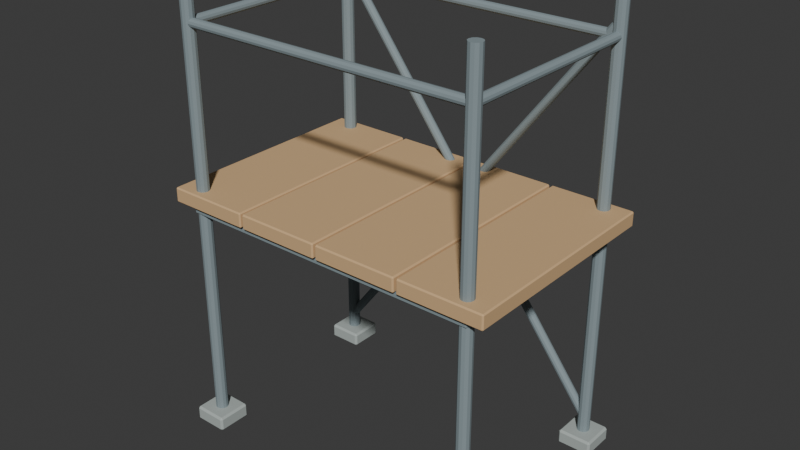 # Source: source.blend  (saved by Blender 4.3.34; exported with 4.5.12 LTS)
import bpy
from mathutils import Matrix  # noqa: F401  (used for matrix-valued properties, if any)

bpy.ops.wm.read_factory_settings(use_empty=True)
scene = bpy.context.scene
scene.name = 'Scene'

# ---- collections
col_collection = bpy.data.collections.new('Collection'); scene.collection.children.link(col_collection)

# ---- materials (node trees are filled in below, after node groups)
mat_stone = bpy.data.materials.new('stone')
mat_stone.diffuse_color = (0.42, 0.47, 0.45, 1.0)
mat_steel = bpy.data.materials.new('steel')
mat_steel.diffuse_color = (0.24, 0.3, 0.32, 1.0)
mat_sand = bpy.data.materials.new('sand')
mat_sand.diffuse_color = (0.66, 0.43, 0.22, 1.0)

# ---- material node trees
mat_stone.use_nodes = True; mat_stone.node_tree.nodes.clear()
_N = mat_stone.node_tree.nodes; _L = mat_stone.node_tree.links
n0 = _N.new('ShaderNodeBsdfPrincipled'); n0.name = 'Principled BSDF'; n0.location = (10, 300)
n0.inputs[0].default_value = (0.42, 0.47, 0.45, 1.0)
n0.inputs[2].default_value = 0.83
n1 = _N.new('ShaderNodeOutputMaterial'); n1.name = 'Material Output'; n1.location = (300, 300)
_L.new(n0.outputs[0], n1.inputs[0])
n1.is_active_output = True
mat_steel.use_nodes = True; mat_steel.node_tree.nodes.clear()
_N = mat_steel.node_tree.nodes; _L = mat_steel.node_tree.links
n0 = _N.new('ShaderNodeBsdfPrincipled'); n0.name = 'Principled BSDF'; n0.location = (10, 300)
n0.inputs[0].default_value = (0.24, 0.3, 0.32, 1.0)
n0.inputs[2].default_value = 0.83
n1 = _N.new('ShaderNodeOutputMaterial'); n1.name = 'Material Output'; n1.location = (300, 300)
_L.new(n0.outputs[0], n1.inputs[0])
n1.is_active_output = True
mat_sand.use_nodes = True; mat_sand.node_tree.nodes.clear()
_N = mat_sand.node_tree.nodes; _L = mat_sand.node_tree.links
n0 = _N.new('ShaderNodeBsdfPrincipled'); n0.name = 'Principled BSDF'; n0.location = (10, 300)
n0.inputs[0].default_value = (0.66, 0.43, 0.22, 1.0)
n0.inputs[2].default_value = 0.83
n1 = _N.new('ShaderNodeOutputMaterial'); n1.name = 'Material Output'; n1.location = (300, 300)
_L.new(n0.outputs[0], n1.inputs[0])
n1.is_active_output = True

# ---- world
world_world = bpy.data.worlds.new('World'); scene.world = world_world
world_world.use_nodes = True; world_world.node_tree.nodes.clear()
_N = world_world.node_tree.nodes; _L = world_world.node_tree.links
n0 = _N.new('ShaderNodeOutputWorld'); n0.name = 'World Output'; n0.location = (300, 300)
n1 = _N.new('ShaderNodeBackground'); n1.name = 'Background'; n1.location = (10, 300)
n1.inputs[0].default_value = (0.05088, 0.05088, 0.05088, 1.0)
_L.new(n1.outputs[0], n0.inputs[0])
n0.is_active_output = True
world_world.color = (0.05088, 0.05088, 0.05088)
world_world.sun_shadow_jitter_overblur = 0.0

# ---- meshes
me_cube_001 = bpy.data.meshes.new('Cube.001')
me_cube_001.from_pydata([(-0.662, -0.462, 0.0), (-0.662, -0.47, 0.008), (-0.67, -0.462, 0.008), (-0.662, -0.47, 0.052), (-0.662, -0.462, 0.06), (-0.67, -0.462, 0.052), (-0.662, -0.338, 0.0), (-0.67, -0.338, 0.008), (-0.662, -0.33, 0.008), (-0.662, -0.338, 0.06), (-0.662, -0.33, 0.052), (-0.67, -0.338, 0.052), (-0.538, -0.462, 0.0), (-0.53, -0.462, 0.008), (-0.538, -0.47, 0.008), (-0.538, -0.462, 0.06), (-0.538, -0.47, 0.052), (-0.53, -0.462, 0.052), (-0.538, -0.338, 0.0), (-0.538, -0.33, 0.008), (-0.53, -0.338, 0.008), (-0.538, -0.338, 0.06), (-0.53, -0.338, 0.052), (-0.538, -0.33, 0.052)], [], [(14, 16, 3, 1), (20, 22, 17, 13), (21, 9, 4, 15), (2, 5, 11, 7), (8, 10, 23, 19), (0, 1, 2), (3, 4, 5), (6, 7, 8), (9, 10, 11), (12, 13, 14), (15, 16, 17), (18, 19, 20), (21, 22, 23), (6, 0, 2, 7), (1, 3, 5, 2), (4, 9, 11, 5), (10, 8, 7, 11), (18, 6, 8, 19), (9, 21, 23, 10), (22, 20, 19, 23), (12, 18, 20, 13), (21, 15, 17, 22), (16, 14, 13, 17), (0, 12, 14, 1), (15, 4, 3, 16), (6, 18, 12, 0)])
_uv = me_cube_001.uv_layers.new(name='UVMap')
_uv.uv.foreach_set('vector', [0.4083, 0.7643, 0.5917, 0.7643, 0.5917, 0.9857, 0.4083, 0.9857, 0.4083, 0.5143, 0.5917, 0.5143, 0.5917, 0.7357, 0.4083, 0.7357, 0.6393, 0.5143, 0.8607, 0.5143, 0.8607, 0.7357, 0.6393, 0.7357, 0.4083, 0.01429, 0.5917, 0.01429, 0.5917, 0.2357, 0.4083, 0.2357, 0.4083, 0.2643, 0.5917, 0.2643, 0.5917, 0.4857, 0.4083, 0.4857, 0.1393, 0.7357, 0.1393, 0.75, 0.125, 0.7357, 0.5917, 0.9857, 0.625, 0.9857, 0.5917, 1.0, 0.1393, 0.5143, 0.125, 0.5143, 0.1393, 0.5, 0.625, 0.2643, 0.5917, 0.2643, 0.5917, 0.25, 0.3607, 0.7357, 0.375, 0.7357, 0.3607, 0.75, 0.625, 0.7643, 0.5917, 0.7643, 0.5917, 0.75, 0.3607, 0.5143, 0.3607, 0.5, 0.375, 0.5143, 0.625, 0.5143, 0.5917, 0.5143, 0.5917, 0.5, 0.1393, 0.5143, 0.1393, 0.7357, 0.125, 0.7357, 0.125, 0.5143, 0.4083, 0.0, 0.5917, 0.0, 0.5917, 0.01429, 0.4083, 0.01429, 0.625, 0.01429, 0.625, 0.2357, 0.5917, 0.2357, 0.5917, 0.01429, 0.5917, 0.2643, 0.4083, 0.2643, 0.4083, 0.2357, 0.5917, 0.2357, 0.3607, 0.5143, 0.1393, 0.5143, 0.1393, 0.5, 0.3607, 0.5, 0.625, 0.2643, 0.625, 0.4857, 0.5917, 0.4857, 0.5917, 0.2643, 0.5917, 0.5143, 0.4083, 0.5143, 0.4083, 0.4857, 0.5917, 0.4857, 0.3607, 0.7357, 0.3607, 0.5143, 0.4083, 0.5143, 0.4083, 0.7357, 0.6393, 0.5143, 0.6393, 0.7357, 0.5917, 0.7357, 0.5917, 0.5143, 0.5917, 0.7643, 0.4083, 0.7643, 0.4083, 0.7357, 0.5917, 0.7357, 0.1393, 0.7357, 0.3607, 0.7357, 0.3607, 0.75, 0.1393, 0.75, 0.625, 0.7643, 0.625, 0.9857, 0.5917, 0.9857, 0.5917, 0.7643, 0.1393, 0.5143, 0.3607, 0.5143, 0.3607, 0.7357, 0.1393, 0.7357])
me_cube_001.materials.append(mat_stone)
me_cube_001.update()
me_cylinder = bpy.data.meshes.new('Cylinder')
me_cylinder.from_pydata([(-0.6, -0.375, 0.03), (-0.6, -0.375, 1.83), (-0.5875, -0.3783, 0.03), (-0.5875, -0.3783, 1.83), (-0.5783, -0.3875, 0.03), (-0.5783, -0.3875, 1.83), (-0.575, -0.4, 0.03), (-0.575, -0.4, 1.83), (-0.5783, -0.4125, 0.03), (-0.5783, -0.4125, 1.83), (-0.5875, -0.4217, 0.03), (-0.5875, -0.4217, 1.83), (-0.6, -0.425, 0.03), (-0.6, -0.425, 1.83), (-0.6125, -0.4217, 0.03), (-0.6125, -0.4217, 1.83), (-0.6217, -0.4125, 0.03), (-0.6217, -0.4125, 1.83), (-0.625, -0.4, 0.03), (-0.625, -0.4, 1.83), (-0.6217, -0.3875, 0.03), (-0.6217, -0.3875, 1.83), (-0.6125, -0.3783, 0.03), (-0.6125, -0.3783, 1.83)], [], [(0, 1, 3, 2), (2, 3, 5, 4), (4, 5, 7, 6), (6, 7, 9, 8), (8, 9, 11, 10), (10, 11, 13, 12), (12, 13, 15, 14), (14, 15, 17, 16), (16, 17, 19, 18), (18, 19, 21, 20), (3, 1, 23, 21, 19, 17, 15, 13, 11, 9, 7, 5), (20, 21, 23, 22), (22, 23, 1, 0), (0, 2, 4, 6, 8, 10, 12, 14, 16, 18, 20, 22)])
_uv = me_cylinder.uv_layers.new(name='UVMap')
_uv.uv.foreach_set('vector', [1.0, 0.5, 1.0, 1.0, 0.9167, 1.0, 0.9167, 0.5, 0.9167, 0.5, 0.9167, 1.0, 0.8333, 1.0, 0.8333, 0.5, 0.8333, 0.5, 0.8333, 1.0, 0.75, 1.0, 0.75, 0.5, 0.75, 0.5, 0.75, 1.0, 0.6667, 1.0, 0.6667, 0.5, 0.6667, 0.5, 0.6667, 1.0, 0.5833, 1.0, 0.5833, 0.5, 0.5833, 0.5, 0.5833, 1.0, 0.5, 1.0, 0.5, 0.5, 0.5, 0.5, 0.5, 1.0, 0.4167, 1.0, 0.4167, 0.5, 0.4167, 0.5, 0.4167, 1.0, 0.3333, 1.0, 0.3333, 0.5, 0.3333, 0.5, 0.3333, 1.0, 0.25, 1.0, 0.25, 0.5, 0.25, 0.5, 0.25, 1.0, 0.1667, 1.0, 0.1667, 0.5, 0.37, 0.4578, 0.25, 0.49, 0.13, 0.4578, 0.04215, 0.37, 0.01, 0.25, 0.04215, 0.13, 0.13, 0.04215, 0.25, 0.01, 0.37, 0.04215, 0.4578, 0.13, 0.49, 0.25, 0.4578, 0.37, 0.1667, 0.5, 0.1667, 1.0, 0.08333, 1.0, 0.08333, 0.5, 0.08333, 0.5, 0.08333, 1.0, 7.451e-08, 1.0, 7.451e-08, 0.5, 0.75, 0.49, 0.87, 0.4578, 0.9578, 0.37, 0.99, 0.25, 0.9578, 0.13, 0.87, 0.04215, 0.75, 0.01, 0.63, 0.04215, 0.5422, 0.13, 0.51, 0.25, 0.5422, 0.37, 0.63, 0.4578])
me_cylinder.materials.append(mat_steel)
me_cylinder.update()
me_cube_002 = bpy.data.meshes.new('Cube.002')
me_cube_002.from_pydata([(-0.662, 0.338, 0.0), (-0.662, 0.33, 0.008), (-0.67, 0.338, 0.008), (-0.662, 0.33, 0.052), (-0.662, 0.338, 0.06), (-0.67, 0.338, 0.052), (-0.662, 0.462, 0.0), (-0.67, 0.462, 0.008), (-0.662, 0.47, 0.008), (-0.662, 0.462, 0.06), (-0.662, 0.47, 0.052), (-0.67, 0.462, 0.052), (-0.538, 0.338, 0.0), (-0.53, 0.338, 0.008), (-0.538, 0.33, 0.008), (-0.538, 0.338, 0.06), (-0.538, 0.33, 0.052), (-0.53, 0.338, 0.052), (-0.538, 0.462, 0.0), (-0.538, 0.47, 0.008), (-0.53, 0.462, 0.008), (-0.538, 0.462, 0.06), (-0.53, 0.462, 0.052), (-0.538, 0.47, 0.052)], [], [(14, 16, 3, 1), (20, 22, 17, 13), (21, 9, 4, 15), (2, 5, 11, 7), (8, 10, 23, 19), (0, 1, 2), (3, 4, 5), (6, 7, 8), (9, 10, 11), (12, 13, 14), (15, 16, 17), (18, 19, 20), (21, 22, 23), (6, 0, 2, 7), (1, 3, 5, 2), (4, 9, 11, 5), (10, 8, 7, 11), (18, 6, 8, 19), (9, 21, 23, 10), (22, 20, 19, 23), (12, 18, 20, 13), (21, 15, 17, 22), (16, 14, 13, 17), (0, 12, 14, 1), (15, 4, 3, 16), (6, 18, 12, 0)])
_uv = me_cube_002.uv_layers.new(name='UVMap')
_uv.uv.foreach_set('vector', [0.4083, 0.7643, 0.5917, 0.7643, 0.5917, 0.9857, 0.4083, 0.9857, 0.4083, 0.5143, 0.5917, 0.5143, 0.5917, 0.7357, 0.4083, 0.7357, 0.6393, 0.5143, 0.8607, 0.5143, 0.8607, 0.7357, 0.6393, 0.7357, 0.4083, 0.01429, 0.5917, 0.01429, 0.5917, 0.2357, 0.4083, 0.2357, 0.4083, 0.2643, 0.5917, 0.2643, 0.5917, 0.4857, 0.4083, 0.4857, 0.1393, 0.7357, 0.1393, 0.75, 0.125, 0.7357, 0.5917, 0.9857, 0.625, 0.9857, 0.5917, 1.0, 0.1393, 0.5143, 0.125, 0.5143, 0.1393, 0.5, 0.625, 0.2643, 0.5917, 0.2643, 0.5917, 0.25, 0.3607, 0.7357, 0.375, 0.7357, 0.3607, 0.75, 0.625, 0.7643, 0.5917, 0.7643, 0.5917, 0.75, 0.3607, 0.5143, 0.3607, 0.5, 0.375, 0.5143, 0.625, 0.5143, 0.5917, 0.5143, 0.5917, 0.5, 0.1393, 0.5143, 0.1393, 0.7357, 0.125, 0.7357, 0.125, 0.5143, 0.4083, 0.0, 0.5917, 0.0, 0.5917, 0.01429, 0.4083, 0.01429, 0.625, 0.01429, 0.625, 0.2357, 0.5917, 0.2357, 0.5917, 0.01429, 0.5917, 0.2643, 0.4083, 0.2643, 0.4083, 0.2357, 0.5917, 0.2357, 0.3607, 0.5143, 0.1393, 0.5143, 0.1393, 0.5, 0.3607, 0.5, 0.625, 0.2643, 0.625, 0.4857, 0.5917, 0.4857, 0.5917, 0.2643, 0.5917, 0.5143, 0.4083, 0.5143, 0.4083, 0.4857, 0.5917, 0.4857, 0.3607, 0.7357, 0.3607, 0.5143, 0.4083, 0.5143, 0.4083, 0.7357, 0.6393, 0.5143, 0.6393, 0.7357, 0.5917, 0.7357, 0.5917, 0.5143, 0.5917, 0.7643, 0.4083, 0.7643, 0.4083, 0.7357, 0.5917, 0.7357, 0.1393, 0.7357, 0.3607, 0.7357, 0.3607, 0.75, 0.1393, 0.75, 0.625, 0.7643, 0.625, 0.9857, 0.5917, 0.9857, 0.5917, 0.7643, 0.1393, 0.5143, 0.3607, 0.5143, 0.3607, 0.7357, 0.1393, 0.7357])
me_cube_002.materials.append(mat_stone)
me_cube_002.update()
me_cylinder_001 = bpy.data.meshes.new('Cylinder.001')
me_cylinder_001.from_pydata([(-0.6, 0.425, 0.03), (-0.6, 0.425, 1.83), (-0.5875, 0.4217, 0.03), (-0.5875, 0.4217, 1.83), (-0.5783, 0.4125, 0.03), (-0.5783, 0.4125, 1.83), (-0.575, 0.4, 0.03), (-0.575, 0.4, 1.83), (-0.5783, 0.3875, 0.03), (-0.5783, 0.3875, 1.83), (-0.5875, 0.3783, 0.03), (-0.5875, 0.3783, 1.83), (-0.6, 0.375, 0.03), (-0.6, 0.375, 1.83), (-0.6125, 0.3783, 0.03), (-0.6125, 0.3783, 1.83), (-0.6217, 0.3875, 0.03), (-0.6217, 0.3875, 1.83), (-0.625, 0.4, 0.03), (-0.625, 0.4, 1.83), (-0.6217, 0.4125, 0.03), (-0.6217, 0.4125, 1.83), (-0.6125, 0.4217, 0.03), (-0.6125, 0.4217, 1.83)], [], [(0, 1, 3, 2), (2, 3, 5, 4), (4, 5, 7, 6), (6, 7, 9, 8), (8, 9, 11, 10), (10, 11, 13, 12), (12, 13, 15, 14), (14, 15, 17, 16), (16, 17, 19, 18), (18, 19, 21, 20), (3, 1, 23, 21, 19, 17, 15, 13, 11, 9, 7, 5), (20, 21, 23, 22), (22, 23, 1, 0), (0, 2, 4, 6, 8, 10, 12, 14, 16, 18, 20, 22)])
_uv = me_cylinder_001.uv_layers.new(name='UVMap')
_uv.uv.foreach_set('vector', [1.0, 0.5, 1.0, 1.0, 0.9167, 1.0, 0.9167, 0.5, 0.9167, 0.5, 0.9167, 1.0, 0.8333, 1.0, 0.8333, 0.5, 0.8333, 0.5, 0.8333, 1.0, 0.75, 1.0, 0.75, 0.5, 0.75, 0.5, 0.75, 1.0, 0.6667, 1.0, 0.6667, 0.5, 0.6667, 0.5, 0.6667, 1.0, 0.5833, 1.0, 0.5833, 0.5, 0.5833, 0.5, 0.5833, 1.0, 0.5, 1.0, 0.5, 0.5, 0.5, 0.5, 0.5, 1.0, 0.4167, 1.0, 0.4167, 0.5, 0.4167, 0.5, 0.4167, 1.0, 0.3333, 1.0, 0.3333, 0.5, 0.3333, 0.5, 0.3333, 1.0, 0.25, 1.0, 0.25, 0.5, 0.25, 0.5, 0.25, 1.0, 0.1667, 1.0, 0.1667, 0.5, 0.37, 0.4578, 0.25, 0.49, 0.13, 0.4578, 0.04215, 0.37, 0.01, 0.25, 0.04215, 0.13, 0.13, 0.04215, 0.25, 0.01, 0.37, 0.04215, 0.4578, 0.13, 0.49, 0.25, 0.4578, 0.37, 0.1667, 0.5, 0.1667, 1.0, 0.08333, 1.0, 0.08333, 0.5, 0.08333, 0.5, 0.08333, 1.0, 7.451e-08, 1.0, 7.451e-08, 0.5, 0.75, 0.49, 0.87, 0.4578, 0.9578, 0.37, 0.99, 0.25, 0.9578, 0.13, 0.87, 0.04215, 0.75, 0.01, 0.63, 0.04215, 0.5422, 0.13, 0.51, 0.25, 0.5422, 0.37, 0.63, 0.4578])
me_cylinder_001.materials.append(mat_steel)
me_cylinder_001.update()
me_cube_003 = bpy.data.meshes.new('Cube.003')
me_cube_003.from_pydata([(0.538, -0.462, 0.0), (0.538, -0.47, 0.008), (0.53, -0.462, 0.008), (0.538, -0.47, 0.052), (0.538, -0.462, 0.06), (0.53, -0.462, 0.052), (0.538, -0.338, 0.0), (0.53, -0.338, 0.008), (0.538, -0.33, 0.008), (0.538, -0.338, 0.06), (0.538, -0.33, 0.052), (0.53, -0.338, 0.052), (0.662, -0.462, 0.0), (0.67, -0.462, 0.008), (0.662, -0.47, 0.008), (0.662, -0.462, 0.06), (0.662, -0.47, 0.052), (0.67, -0.462, 0.052), (0.662, -0.338, 0.0), (0.662, -0.33, 0.008), (0.67, -0.338, 0.008), (0.662, -0.338, 0.06), (0.67, -0.338, 0.052), (0.662, -0.33, 0.052)], [], [(14, 16, 3, 1), (20, 22, 17, 13), (21, 9, 4, 15), (2, 5, 11, 7), (8, 10, 23, 19), (0, 1, 2), (3, 4, 5), (6, 7, 8), (9, 10, 11), (12, 13, 14), (15, 16, 17), (18, 19, 20), (21, 22, 23), (6, 0, 2, 7), (1, 3, 5, 2), (4, 9, 11, 5), (10, 8, 7, 11), (18, 6, 8, 19), (9, 21, 23, 10), (22, 20, 19, 23), (12, 18, 20, 13), (21, 15, 17, 22), (16, 14, 13, 17), (0, 12, 14, 1), (15, 4, 3, 16), (6, 18, 12, 0)])
_uv = me_cube_003.uv_layers.new(name='UVMap')
_uv.uv.foreach_set('vector', [0.4083, 0.7643, 0.5917, 0.7643, 0.5917, 0.9857, 0.4083, 0.9857, 0.4083, 0.5143, 0.5917, 0.5143, 0.5917, 0.7357, 0.4083, 0.7357, 0.6393, 0.5143, 0.8607, 0.5143, 0.8607, 0.7357, 0.6393, 0.7357, 0.4083, 0.01429, 0.5917, 0.01429, 0.5917, 0.2357, 0.4083, 0.2357, 0.4083, 0.2643, 0.5917, 0.2643, 0.5917, 0.4857, 0.4083, 0.4857, 0.1393, 0.7357, 0.1393, 0.75, 0.125, 0.7357, 0.5917, 0.9857, 0.625, 0.9857, 0.5917, 1.0, 0.1393, 0.5143, 0.125, 0.5143, 0.1393, 0.5, 0.625, 0.2643, 0.5917, 0.2643, 0.5917, 0.25, 0.3607, 0.7357, 0.375, 0.7357, 0.3607, 0.75, 0.625, 0.7643, 0.5917, 0.7643, 0.5917, 0.75, 0.3607, 0.5143, 0.3607, 0.5, 0.375, 0.5143, 0.625, 0.5143, 0.5917, 0.5143, 0.5917, 0.5, 0.1393, 0.5143, 0.1393, 0.7357, 0.125, 0.7357, 0.125, 0.5143, 0.4083, 0.0, 0.5917, 0.0, 0.5917, 0.01429, 0.4083, 0.01429, 0.625, 0.01429, 0.625, 0.2357, 0.5917, 0.2357, 0.5917, 0.01429, 0.5917, 0.2643, 0.4083, 0.2643, 0.4083, 0.2357, 0.5917, 0.2357, 0.3607, 0.5143, 0.1393, 0.5143, 0.1393, 0.5, 0.3607, 0.5, 0.625, 0.2643, 0.625, 0.4857, 0.5917, 0.4857, 0.5917, 0.2643, 0.5917, 0.5143, 0.4083, 0.5143, 0.4083, 0.4857, 0.5917, 0.4857, 0.3607, 0.7357, 0.3607, 0.5143, 0.4083, 0.5143, 0.4083, 0.7357, 0.6393, 0.5143, 0.6393, 0.7357, 0.5917, 0.7357, 0.5917, 0.5143, 0.5917, 0.7643, 0.4083, 0.7643, 0.4083, 0.7357, 0.5917, 0.7357, 0.1393, 0.7357, 0.3607, 0.7357, 0.3607, 0.75, 0.1393, 0.75, 0.625, 0.7643, 0.625, 0.9857, 0.5917, 0.9857, 0.5917, 0.7643, 0.1393, 0.5143, 0.3607, 0.5143, 0.3607, 0.7357, 0.1393, 0.7357])
me_cube_003.materials.append(mat_stone)
me_cube_003.update()
me_cylinder_002 = bpy.data.meshes.new('Cylinder.002')
me_cylinder_002.from_pydata([(0.6, -0.375, 0.03), (0.6, -0.375, 1.83), (0.6125, -0.3783, 0.03), (0.6125, -0.3783, 1.83), (0.6217, -0.3875, 0.03), (0.6217, -0.3875, 1.83), (0.625, -0.4, 0.03), (0.625, -0.4, 1.83), (0.6217, -0.4125, 0.03), (0.6217, -0.4125, 1.83), (0.6125, -0.4217, 0.03), (0.6125, -0.4217, 1.83), (0.6, -0.425, 0.03), (0.6, -0.425, 1.83), (0.5875, -0.4217, 0.03), (0.5875, -0.4217, 1.83), (0.5783, -0.4125, 0.03), (0.5783, -0.4125, 1.83), (0.575, -0.4, 0.03), (0.575, -0.4, 1.83), (0.5783, -0.3875, 0.03), (0.5783, -0.3875, 1.83), (0.5875, -0.3783, 0.03), (0.5875, -0.3783, 1.83)], [], [(0, 1, 3, 2), (2, 3, 5, 4), (4, 5, 7, 6), (6, 7, 9, 8), (8, 9, 11, 10), (10, 11, 13, 12), (12, 13, 15, 14), (14, 15, 17, 16), (16, 17, 19, 18), (18, 19, 21, 20), (3, 1, 23, 21, 19, 17, 15, 13, 11, 9, 7, 5), (20, 21, 23, 22), (22, 23, 1, 0), (0, 2, 4, 6, 8, 10, 12, 14, 16, 18, 20, 22)])
_uv = me_cylinder_002.uv_layers.new(name='UVMap')
_uv.uv.foreach_set('vector', [1.0, 0.5, 1.0, 1.0, 0.9167, 1.0, 0.9167, 0.5, 0.9167, 0.5, 0.9167, 1.0, 0.8333, 1.0, 0.8333, 0.5, 0.8333, 0.5, 0.8333, 1.0, 0.75, 1.0, 0.75, 0.5, 0.75, 0.5, 0.75, 1.0, 0.6667, 1.0, 0.6667, 0.5, 0.6667, 0.5, 0.6667, 1.0, 0.5833, 1.0, 0.5833, 0.5, 0.5833, 0.5, 0.5833, 1.0, 0.5, 1.0, 0.5, 0.5, 0.5, 0.5, 0.5, 1.0, 0.4167, 1.0, 0.4167, 0.5, 0.4167, 0.5, 0.4167, 1.0, 0.3333, 1.0, 0.3333, 0.5, 0.3333, 0.5, 0.3333, 1.0, 0.25, 1.0, 0.25, 0.5, 0.25, 0.5, 0.25, 1.0, 0.1667, 1.0, 0.1667, 0.5, 0.37, 0.4578, 0.25, 0.49, 0.13, 0.4578, 0.04215, 0.37, 0.01, 0.25, 0.04215, 0.13, 0.13, 0.04215, 0.25, 0.01, 0.37, 0.04215, 0.4578, 0.13, 0.49, 0.25, 0.4578, 0.37, 0.1667, 0.5, 0.1667, 1.0, 0.08333, 1.0, 0.08333, 0.5, 0.08333, 0.5, 0.08333, 1.0, 7.451e-08, 1.0, 7.451e-08, 0.5, 0.75, 0.49, 0.87, 0.4578, 0.9578, 0.37, 0.99, 0.25, 0.9578, 0.13, 0.87, 0.04215, 0.75, 0.01, 0.63, 0.04215, 0.5422, 0.13, 0.51, 0.25, 0.5422, 0.37, 0.63, 0.4578])
me_cylinder_002.materials.append(mat_steel)
me_cylinder_002.update()
me_cube_004 = bpy.data.meshes.new('Cube.004')
me_cube_004.from_pydata([(0.538, 0.338, 0.0), (0.538, 0.33, 0.008), (0.53, 0.338, 0.008), (0.538, 0.33, 0.052), (0.538, 0.338, 0.06), (0.53, 0.338, 0.052), (0.538, 0.462, 0.0), (0.53, 0.462, 0.008), (0.538, 0.47, 0.008), (0.538, 0.462, 0.06), (0.538, 0.47, 0.052), (0.53, 0.462, 0.052), (0.662, 0.338, 0.0), (0.67, 0.338, 0.008), (0.662, 0.33, 0.008), (0.662, 0.338, 0.06), (0.662, 0.33, 0.052), (0.67, 0.338, 0.052), (0.662, 0.462, 0.0), (0.662, 0.47, 0.008), (0.67, 0.462, 0.008), (0.662, 0.462, 0.06), (0.67, 0.462, 0.052), (0.662, 0.47, 0.052)], [], [(14, 16, 3, 1), (20, 22, 17, 13), (21, 9, 4, 15), (2, 5, 11, 7), (8, 10, 23, 19), (0, 1, 2), (3, 4, 5), (6, 7, 8), (9, 10, 11), (12, 13, 14), (15, 16, 17), (18, 19, 20), (21, 22, 23), (6, 0, 2, 7), (1, 3, 5, 2), (4, 9, 11, 5), (10, 8, 7, 11), (18, 6, 8, 19), (9, 21, 23, 10), (22, 20, 19, 23), (12, 18, 20, 13), (21, 15, 17, 22), (16, 14, 13, 17), (0, 12, 14, 1), (15, 4, 3, 16), (6, 18, 12, 0)])
_uv = me_cube_004.uv_layers.new(name='UVMap')
_uv.uv.foreach_set('vector', [0.4083, 0.7643, 0.5917, 0.7643, 0.5917, 0.9857, 0.4083, 0.9857, 0.4083, 0.5143, 0.5917, 0.5143, 0.5917, 0.7357, 0.4083, 0.7357, 0.6393, 0.5143, 0.8607, 0.5143, 0.8607, 0.7357, 0.6393, 0.7357, 0.4083, 0.01429, 0.5917, 0.01429, 0.5917, 0.2357, 0.4083, 0.2357, 0.4083, 0.2643, 0.5917, 0.2643, 0.5917, 0.4857, 0.4083, 0.4857, 0.1393, 0.7357, 0.1393, 0.75, 0.125, 0.7357, 0.5917, 0.9857, 0.625, 0.9857, 0.5917, 1.0, 0.1393, 0.5143, 0.125, 0.5143, 0.1393, 0.5, 0.625, 0.2643, 0.5917, 0.2643, 0.5917, 0.25, 0.3607, 0.7357, 0.375, 0.7357, 0.3607, 0.75, 0.625, 0.7643, 0.5917, 0.7643, 0.5917, 0.75, 0.3607, 0.5143, 0.3607, 0.5, 0.375, 0.5143, 0.625, 0.5143, 0.5917, 0.5143, 0.5917, 0.5, 0.1393, 0.5143, 0.1393, 0.7357, 0.125, 0.7357, 0.125, 0.5143, 0.4083, 0.0, 0.5917, 0.0, 0.5917, 0.01429, 0.4083, 0.01429, 0.625, 0.01429, 0.625, 0.2357, 0.5917, 0.2357, 0.5917, 0.01429, 0.5917, 0.2643, 0.4083, 0.2643, 0.4083, 0.2357, 0.5917, 0.2357, 0.3607, 0.5143, 0.1393, 0.5143, 0.1393, 0.5, 0.3607, 0.5, 0.625, 0.2643, 0.625, 0.4857, 0.5917, 0.4857, 0.5917, 0.2643, 0.5917, 0.5143, 0.4083, 0.5143, 0.4083, 0.4857, 0.5917, 0.4857, 0.3607, 0.7357, 0.3607, 0.5143, 0.4083, 0.5143, 0.4083, 0.7357, 0.6393, 0.5143, 0.6393, 0.7357, 0.5917, 0.7357, 0.5917, 0.5143, 0.5917, 0.7643, 0.4083, 0.7643, 0.4083, 0.7357, 0.5917, 0.7357, 0.1393, 0.7357, 0.3607, 0.7357, 0.3607, 0.75, 0.1393, 0.75, 0.625, 0.7643, 0.625, 0.9857, 0.5917, 0.9857, 0.5917, 0.7643, 0.1393, 0.5143, 0.3607, 0.5143, 0.3607, 0.7357, 0.1393, 0.7357])
me_cube_004.materials.append(mat_stone)
me_cube_004.update()
me_cylinder_003 = bpy.data.meshes.new('Cylinder.003')
me_cylinder_003.from_pydata([(0.6, 0.425, 0.03), (0.6, 0.425, 1.83), (0.6125, 0.4217, 0.03), (0.6125, 0.4217, 1.83), (0.6217, 0.4125, 0.03), (0.6217, 0.4125, 1.83), (0.625, 0.4, 0.03), (0.625, 0.4, 1.83), (0.6217, 0.3875, 0.03), (0.6217, 0.3875, 1.83), (0.6125, 0.3783, 0.03), (0.6125, 0.3783, 1.83), (0.6, 0.375, 0.03), (0.6, 0.375, 1.83), (0.5875, 0.3783, 0.03), (0.5875, 0.3783, 1.83), (0.5783, 0.3875, 0.03), (0.5783, 0.3875, 1.83), (0.575, 0.4, 0.03), (0.575, 0.4, 1.83), (0.5783, 0.4125, 0.03), (0.5783, 0.4125, 1.83), (0.5875, 0.4217, 0.03), (0.5875, 0.4217, 1.83)], [], [(0, 1, 3, 2), (2, 3, 5, 4), (4, 5, 7, 6), (6, 7, 9, 8), (8, 9, 11, 10), (10, 11, 13, 12), (12, 13, 15, 14), (14, 15, 17, 16), (16, 17, 19, 18), (18, 19, 21, 20), (3, 1, 23, 21, 19, 17, 15, 13, 11, 9, 7, 5), (20, 21, 23, 22), (22, 23, 1, 0), (0, 2, 4, 6, 8, 10, 12, 14, 16, 18, 20, 22)])
_uv = me_cylinder_003.uv_layers.new(name='UVMap')
_uv.uv.foreach_set('vector', [1.0, 0.5, 1.0, 1.0, 0.9167, 1.0, 0.9167, 0.5, 0.9167, 0.5, 0.9167, 1.0, 0.8333, 1.0, 0.8333, 0.5, 0.8333, 0.5, 0.8333, 1.0, 0.75, 1.0, 0.75, 0.5, 0.75, 0.5, 0.75, 1.0, 0.6667, 1.0, 0.6667, 0.5, 0.6667, 0.5, 0.6667, 1.0, 0.5833, 1.0, 0.5833, 0.5, 0.5833, 0.5, 0.5833, 1.0, 0.5, 1.0, 0.5, 0.5, 0.5, 0.5, 0.5, 1.0, 0.4167, 1.0, 0.4167, 0.5, 0.4167, 0.5, 0.4167, 1.0, 0.3333, 1.0, 0.3333, 0.5, 0.3333, 0.5, 0.3333, 1.0, 0.25, 1.0, 0.25, 0.5, 0.25, 0.5, 0.25, 1.0, 0.1667, 1.0, 0.1667, 0.5, 0.37, 0.4578, 0.25, 0.49, 0.13, 0.4578, 0.04215, 0.37, 0.01, 0.25, 0.04215, 0.13, 0.13, 0.04215, 0.25, 0.01, 0.37, 0.04215, 0.4578, 0.13, 0.49, 0.25, 0.4578, 0.37, 0.1667, 0.5, 0.1667, 1.0, 0.08333, 1.0, 0.08333, 0.5, 0.08333, 0.5, 0.08333, 1.0, 7.451e-08, 1.0, 7.451e-08, 0.5, 0.75, 0.49, 0.87, 0.4578, 0.9578, 0.37, 0.99, 0.25, 0.9578, 0.13, 0.87, 0.04215, 0.75, 0.01, 0.63, 0.04215, 0.5422, 0.13, 0.51, 0.25, 0.5422, 0.37, 0.63, 0.4578])
me_cylinder_003.materials.append(mat_steel)
me_cylinder_003.update()
me_cube_005 = bpy.data.meshes.new('Cube.005')
me_cube_005.from_pydata([(-0.615, -0.425, 0.93), (-0.615, -0.43, 0.935), (-0.62, -0.425, 0.935), (-0.615, -0.43, 0.985), (-0.615, -0.425, 0.99), (-0.62, -0.425, 0.985), (-0.615, -0.375, 0.93), (-0.62, -0.375, 0.935), (-0.615, -0.37, 0.935), (-0.615, -0.375, 0.99), (-0.615, -0.37, 0.985), (-0.62, -0.375, 0.985), (0.615, -0.425, 0.93), (0.62, -0.425, 0.935), (0.615, -0.43, 0.935), (0.615, -0.425, 0.99), (0.615, -0.43, 0.985), (0.62, -0.425, 0.985), (0.615, -0.375, 0.93), (0.615, -0.37, 0.935), (0.62, -0.375, 0.935), (0.615, -0.375, 0.99), (0.62, -0.375, 0.985), (0.615, -0.37, 0.985)], [], [(14, 16, 3, 1), (20, 22, 17, 13), (21, 9, 4, 15), (2, 5, 11, 7), (8, 10, 23, 19), (0, 1, 2), (3, 4, 5), (6, 7, 8), (9, 10, 11), (12, 13, 14), (15, 16, 17), (18, 19, 20), (21, 22, 23), (6, 0, 2, 7), (1, 3, 5, 2), (4, 9, 11, 5), (10, 8, 7, 11), (18, 6, 8, 19), (9, 21, 23, 10), (22, 20, 19, 23), (12, 18, 20, 13), (21, 15, 17, 22), (16, 14, 13, 17), (0, 12, 14, 1), (15, 4, 3, 16), (6, 18, 12, 0)])
_uv = me_cube_005.uv_layers.new(name='UVMap')
_uv.uv.foreach_set('vector', [0.3958, 0.751, 0.6042, 0.751, 0.6042, 0.999, 0.3958, 0.999, 0.3958, 0.5208, 0.6042, 0.5208, 0.6042, 0.7292, 0.3958, 0.7292, 0.626, 0.5208, 0.874, 0.5208, 0.874, 0.7292, 0.626, 0.7292, 0.3958, 0.02083, 0.6042, 0.02083, 0.6042, 0.2292, 0.3958, 0.2292, 0.3958, 0.251, 0.6042, 0.251, 0.6042, 0.499, 0.3958, 0.499, 0.126, 0.7292, 0.126, 0.75, 0.125, 0.7292, 0.6042, 0.999, 0.625, 0.999, 0.6042, 1.0, 0.126, 0.5208, 0.125, 0.5208, 0.126, 0.5, 0.625, 0.251, 0.6042, 0.251, 0.6042, 0.25, 0.374, 0.7292, 0.375, 0.7292, 0.374, 0.75, 0.625, 0.751, 0.6042, 0.751, 0.6042, 0.75, 0.374, 0.5208, 0.374, 0.5, 0.375, 0.5208, 0.625, 0.5208, 0.6042, 0.5208, 0.6042, 0.5, 0.126, 0.5208, 0.126, 0.7292, 0.125, 0.7292, 0.125, 0.5208, 0.3958, 0.0, 0.6042, 0.0, 0.6042, 0.02083, 0.3958, 0.02083, 0.625, 0.02083, 0.625, 0.2292, 0.6042, 0.2292, 0.6042, 0.02083, 0.6042, 0.251, 0.3958, 0.251, 0.3958, 0.2292, 0.6042, 0.2292, 0.374, 0.5208, 0.126, 0.5208, 0.126, 0.5, 0.374, 0.5, 0.625, 0.251, 0.625, 0.499, 0.6042, 0.499, 0.6042, 0.251, 0.6042, 0.5208, 0.3958, 0.5208, 0.3958, 0.499, 0.6042, 0.499, 0.374, 0.7292, 0.374, 0.5208, 0.3958, 0.5208, 0.3958, 0.7292, 0.626, 0.5208, 0.626, 0.7292, 0.6042, 0.7292, 0.6042, 0.5208, 0.6042, 0.751, 0.3958, 0.751, 0.3958, 0.7292, 0.6042, 0.7292, 0.126, 0.7292, 0.374, 0.7292, 0.374, 0.75, 0.126, 0.75, 0.625, 0.751, 0.625, 0.999, 0.6042, 0.999, 0.6042, 0.751, 0.126, 0.5208, 0.374, 0.5208, 0.374, 0.7292, 0.126, 0.7292])
me_cube_005.materials.append(mat_steel)
me_cube_005.update()
me_cube_006 = bpy.data.meshes.new('Cube.006')
me_cube_006.from_pydata([(-0.615, 0.375, 0.93), (-0.615, 0.37, 0.935), (-0.62, 0.375, 0.935), (-0.615, 0.37, 0.985), (-0.615, 0.375, 0.99), (-0.62, 0.375, 0.985), (-0.615, 0.425, 0.93), (-0.62, 0.425, 0.935), (-0.615, 0.43, 0.935), (-0.615, 0.425, 0.99), (-0.615, 0.43, 0.985), (-0.62, 0.425, 0.985), (0.615, 0.375, 0.93), (0.62, 0.375, 0.935), (0.615, 0.37, 0.935), (0.615, 0.375, 0.99), (0.615, 0.37, 0.985), (0.62, 0.375, 0.985), (0.615, 0.425, 0.93), (0.615, 0.43, 0.935), (0.62, 0.425, 0.935), (0.615, 0.425, 0.99), (0.62, 0.425, 0.985), (0.615, 0.43, 0.985)], [], [(14, 16, 3, 1), (20, 22, 17, 13), (21, 9, 4, 15), (2, 5, 11, 7), (8, 10, 23, 19), (0, 1, 2), (3, 4, 5), (6, 7, 8), (9, 10, 11), (12, 13, 14), (15, 16, 17), (18, 19, 20), (21, 22, 23), (6, 0, 2, 7), (1, 3, 5, 2), (4, 9, 11, 5), (10, 8, 7, 11), (18, 6, 8, 19), (9, 21, 23, 10), (22, 20, 19, 23), (12, 18, 20, 13), (21, 15, 17, 22), (16, 14, 13, 17), (0, 12, 14, 1), (15, 4, 3, 16), (6, 18, 12, 0)])
_uv = me_cube_006.uv_layers.new(name='UVMap')
_uv.uv.foreach_set('vector', [0.3958, 0.751, 0.6042, 0.751, 0.6042, 0.999, 0.3958, 0.999, 0.3958, 0.5208, 0.6042, 0.5208, 0.6042, 0.7292, 0.3958, 0.7292, 0.626, 0.5208, 0.874, 0.5208, 0.874, 0.7292, 0.626, 0.7292, 0.3958, 0.02083, 0.6042, 0.02083, 0.6042, 0.2292, 0.3958, 0.2292, 0.3958, 0.251, 0.6042, 0.251, 0.6042, 0.499, 0.3958, 0.499, 0.126, 0.7292, 0.126, 0.75, 0.125, 0.7292, 0.6042, 0.999, 0.625, 0.999, 0.6042, 1.0, 0.126, 0.5208, 0.125, 0.5208, 0.126, 0.5, 0.625, 0.251, 0.6042, 0.251, 0.6042, 0.25, 0.374, 0.7292, 0.375, 0.7292, 0.374, 0.75, 0.625, 0.751, 0.6042, 0.751, 0.6042, 0.75, 0.374, 0.5208, 0.374, 0.5, 0.375, 0.5208, 0.625, 0.5208, 0.6042, 0.5208, 0.6042, 0.5, 0.126, 0.5208, 0.126, 0.7292, 0.125, 0.7292, 0.125, 0.5208, 0.3958, 0.0, 0.6042, 0.0, 0.6042, 0.02083, 0.3958, 0.02083, 0.625, 0.02083, 0.625, 0.2292, 0.6042, 0.2292, 0.6042, 0.02083, 0.6042, 0.251, 0.3958, 0.251, 0.3958, 0.2292, 0.6042, 0.2292, 0.374, 0.5208, 0.126, 0.5208, 0.126, 0.5, 0.374, 0.5, 0.625, 0.251, 0.625, 0.499, 0.6042, 0.499, 0.6042, 0.251, 0.6042, 0.5208, 0.3958, 0.5208, 0.3958, 0.499, 0.6042, 0.499, 0.374, 0.7292, 0.374, 0.5208, 0.3958, 0.5208, 0.3958, 0.7292, 0.626, 0.5208, 0.626, 0.7292, 0.6042, 0.7292, 0.6042, 0.5208, 0.6042, 0.751, 0.3958, 0.751, 0.3958, 0.7292, 0.6042, 0.7292, 0.126, 0.7292, 0.374, 0.7292, 0.374, 0.75, 0.126, 0.75, 0.625, 0.751, 0.625, 0.999, 0.6042, 0.999, 0.6042, 0.751, 0.126, 0.5208, 0.374, 0.5208, 0.374, 0.7292, 0.126, 0.7292])
me_cube_006.materials.append(mat_steel)
me_cube_006.update()
me_cube_007 = bpy.data.meshes.new('Cube.007')
me_cube_007.from_pydata([(-0.6225, -0.415, 0.9325), (-0.6225, -0.42, 0.9375), (-0.6275, -0.415, 0.9375), (-0.6225, -0.42, 0.9825), (-0.6225, -0.415, 0.9875), (-0.6275, -0.415, 0.9825), (-0.6225, 0.415, 0.9325), (-0.6275, 0.415, 0.9375), (-0.6225, 0.42, 0.9375), (-0.6225, 0.415, 0.9875), (-0.6225, 0.42, 0.9825), (-0.6275, 0.415, 0.9825), (-0.5775, -0.415, 0.9325), (-0.5725, -0.415, 0.9375), (-0.5775, -0.42, 0.9375), (-0.5775, -0.415, 0.9875), (-0.5775, -0.42, 0.9825), (-0.5725, -0.415, 0.9825), (-0.5775, 0.415, 0.9325), (-0.5775, 0.42, 0.9375), (-0.5725, 0.415, 0.9375), (-0.5775, 0.415, 0.9875), (-0.5725, 0.415, 0.9825), (-0.5775, 0.42, 0.9825)], [], [(14, 16, 3, 1), (20, 22, 17, 13), (21, 9, 4, 15), (2, 5, 11, 7), (8, 10, 23, 19), (0, 1, 2), (3, 4, 5), (6, 7, 8), (9, 10, 11), (12, 13, 14), (15, 16, 17), (18, 19, 20), (21, 22, 23), (6, 0, 2, 7), (1, 3, 5, 2), (4, 9, 11, 5), (10, 8, 7, 11), (18, 6, 8, 19), (9, 21, 23, 10), (22, 20, 19, 23), (12, 18, 20, 13), (21, 15, 17, 22), (16, 14, 13, 17), (0, 12, 14, 1), (15, 4, 3, 16), (6, 18, 12, 0)])
_uv = me_cube_007.uv_layers.new(name='UVMap')
_uv.uv.foreach_set('vector', [0.3977, 0.7727, 0.6023, 0.7727, 0.6023, 0.9773, 0.3977, 0.9773, 0.3977, 0.5015, 0.6023, 0.5015, 0.6023, 0.7485, 0.3977, 0.7485, 0.6477, 0.5015, 0.8523, 0.5015, 0.8523, 0.7485, 0.6477, 0.7485, 0.3977, 0.001488, 0.6023, 0.001488, 0.6023, 0.2485, 0.3977, 0.2485, 0.3977, 0.2727, 0.6023, 0.2727, 0.6023, 0.4773, 0.3977, 0.4773, 0.1477, 0.7485, 0.1477, 0.75, 0.125, 0.7485, 0.6023, 0.9773, 0.625, 0.9773, 0.6023, 1.0, 0.1477, 0.5015, 0.125, 0.5015, 0.1477, 0.5, 0.625, 0.2727, 0.6023, 0.2727, 0.6023, 0.25, 0.3523, 0.7485, 0.375, 0.7485, 0.3523, 0.75, 0.625, 0.7727, 0.6023, 0.7727, 0.6023, 0.75, 0.3523, 0.5015, 0.3523, 0.5, 0.375, 0.5015, 0.625, 0.5015, 0.6023, 0.5015, 0.6023, 0.5, 0.1477, 0.5015, 0.1477, 0.7485, 0.125, 0.7485, 0.125, 0.5015, 0.3977, 0.0, 0.6023, 0.0, 0.6023, 0.001488, 0.3977, 0.001488, 0.625, 0.001488, 0.625, 0.2485, 0.6023, 0.2485, 0.6023, 0.001488, 0.6023, 0.2727, 0.3977, 0.2727, 0.3977, 0.2485, 0.6023, 0.2485, 0.3523, 0.5015, 0.1477, 0.5015, 0.1477, 0.5, 0.3523, 0.5, 0.625, 0.2727, 0.625, 0.4773, 0.6023, 0.4773, 0.6023, 0.2727, 0.6023, 0.5015, 0.3977, 0.5015, 0.3977, 0.4773, 0.6023, 0.4773, 0.3523, 0.7485, 0.3523, 0.5015, 0.3977, 0.5015, 0.3977, 0.7485, 0.6477, 0.5015, 0.6477, 0.7485, 0.6023, 0.7485, 0.6023, 0.5015, 0.6023, 0.7727, 0.3977, 0.7727, 0.3977, 0.7485, 0.6023, 0.7485, 0.1477, 0.7485, 0.3523, 0.7485, 0.3523, 0.75, 0.1477, 0.75, 0.625, 0.7727, 0.625, 0.9773, 0.6023, 0.9773, 0.6023, 0.7727, 0.1477, 0.5015, 0.3523, 0.5015, 0.3523, 0.7485, 0.1477, 0.7485])
me_cube_007.materials.append(mat_steel)
me_cube_007.update()
me_cube_008 = bpy.data.meshes.new('Cube.008')
me_cube_008.from_pydata([(0.5775, -0.415, 0.9325), (0.5775, -0.42, 0.9375), (0.5725, -0.415, 0.9375), (0.5775, -0.42, 0.9825), (0.5775, -0.415, 0.9875), (0.5725, -0.415, 0.9825), (0.5775, 0.415, 0.9325), (0.5725, 0.415, 0.9375), (0.5775, 0.42, 0.9375), (0.5775, 0.415, 0.9875), (0.5775, 0.42, 0.9825), (0.5725, 0.415, 0.9825), (0.6225, -0.415, 0.9325), (0.6275, -0.415, 0.9375), (0.6225, -0.42, 0.9375), (0.6225, -0.415, 0.9875), (0.6225, -0.42, 0.9825), (0.6275, -0.415, 0.9825), (0.6225, 0.415, 0.9325), (0.6225, 0.42, 0.9375), (0.6275, 0.415, 0.9375), (0.6225, 0.415, 0.9875), (0.6275, 0.415, 0.9825), (0.6225, 0.42, 0.9825)], [], [(14, 16, 3, 1), (20, 22, 17, 13), (21, 9, 4, 15), (2, 5, 11, 7), (8, 10, 23, 19), (0, 1, 2), (3, 4, 5), (6, 7, 8), (9, 10, 11), (12, 13, 14), (15, 16, 17), (18, 19, 20), (21, 22, 23), (6, 0, 2, 7), (1, 3, 5, 2), (4, 9, 11, 5), (10, 8, 7, 11), (18, 6, 8, 19), (9, 21, 23, 10), (22, 20, 19, 23), (12, 18, 20, 13), (21, 15, 17, 22), (16, 14, 13, 17), (0, 12, 14, 1), (15, 4, 3, 16), (6, 18, 12, 0)])
_uv = me_cube_008.uv_layers.new(name='UVMap')
_uv.uv.foreach_set('vector', [0.3977, 0.7727, 0.6023, 0.7727, 0.6023, 0.9773, 0.3977, 0.9773, 0.3977, 0.5015, 0.6023, 0.5015, 0.6023, 0.7485, 0.3977, 0.7485, 0.6477, 0.5015, 0.8523, 0.5015, 0.8523, 0.7485, 0.6477, 0.7485, 0.3977, 0.001488, 0.6023, 0.001488, 0.6023, 0.2485, 0.3977, 0.2485, 0.3977, 0.2727, 0.6023, 0.2727, 0.6023, 0.4773, 0.3977, 0.4773, 0.1477, 0.7485, 0.1477, 0.75, 0.125, 0.7485, 0.6023, 0.9773, 0.625, 0.9773, 0.6023, 1.0, 0.1477, 0.5015, 0.125, 0.5015, 0.1477, 0.5, 0.625, 0.2727, 0.6023, 0.2727, 0.6023, 0.25, 0.3523, 0.7485, 0.375, 0.7485, 0.3523, 0.75, 0.625, 0.7727, 0.6023, 0.7727, 0.6023, 0.75, 0.3523, 0.5015, 0.3523, 0.5, 0.375, 0.5015, 0.625, 0.5015, 0.6023, 0.5015, 0.6023, 0.5, 0.1477, 0.5015, 0.1477, 0.7485, 0.125, 0.7485, 0.125, 0.5015, 0.3977, 0.0, 0.6023, 0.0, 0.6023, 0.001488, 0.3977, 0.001488, 0.625, 0.001488, 0.625, 0.2485, 0.6023, 0.2485, 0.6023, 0.001488, 0.6023, 0.2727, 0.3977, 0.2727, 0.3977, 0.2485, 0.6023, 0.2485, 0.3523, 0.5015, 0.1477, 0.5015, 0.1477, 0.5, 0.3523, 0.5, 0.625, 0.2727, 0.625, 0.4773, 0.6023, 0.4773, 0.6023, 0.2727, 0.6023, 0.5015, 0.3977, 0.5015, 0.3977, 0.4773, 0.6023, 0.4773, 0.3523, 0.7485, 0.3523, 0.5015, 0.3977, 0.5015, 0.3977, 0.7485, 0.6477, 0.5015, 0.6477, 0.7485, 0.6023, 0.7485, 0.6023, 0.5015, 0.6023, 0.7727, 0.3977, 0.7727, 0.3977, 0.7485, 0.6023, 0.7485, 0.1477, 0.7485, 0.3523, 0.7485, 0.3523, 0.75, 0.1477, 0.75, 0.625, 0.7727, 0.625, 0.9773, 0.6023, 0.9773, 0.6023, 0.7727, 0.1477, 0.5015, 0.3523, 0.5015, 0.3523, 0.7485, 0.1477, 0.7485])
me_cube_008.materials.append(mat_steel)
me_cube_008.update()
me_cube_009 = bpy.data.meshes.new('Cube.009')
me_cube_009.from_pydata([(-0.69, -0.445, 0.96), (-0.69, -0.45, 0.965), (-0.695, -0.445, 0.965), (-0.69, -0.45, 1.015), (-0.69, -0.445, 1.02), (-0.695, -0.445, 1.015), (-0.69, 0.445, 0.96), (-0.695, 0.445, 0.965), (-0.69, 0.45, 0.965), (-0.69, 0.445, 1.02), (-0.69, 0.45, 1.015), (-0.695, 0.445, 1.015), (-0.36, -0.445, 0.96), (-0.355, -0.445, 0.965), (-0.36, -0.45, 0.965), (-0.36, -0.445, 1.02), (-0.36, -0.45, 1.015), (-0.355, -0.445, 1.015), (-0.36, 0.445, 0.96), (-0.36, 0.45, 0.965), (-0.355, 0.445, 0.965), (-0.36, 0.445, 1.02), (-0.355, 0.445, 1.015), (-0.36, 0.45, 1.015)], [], [(14, 16, 3, 1), (20, 22, 17, 13), (21, 9, 4, 15), (2, 5, 11, 7), (8, 10, 23, 19), (0, 1, 2), (3, 4, 5), (6, 7, 8), (9, 10, 11), (12, 13, 14), (15, 16, 17), (18, 19, 20), (21, 22, 23), (6, 0, 2, 7), (1, 3, 5, 2), (4, 9, 11, 5), (10, 8, 7, 11), (18, 6, 8, 19), (9, 21, 23, 10), (22, 20, 19, 23), (12, 18, 20, 13), (21, 15, 17, 22), (16, 14, 13, 17), (0, 12, 14, 1), (15, 4, 3, 16), (6, 18, 12, 0)])
_uv = me_cube_009.uv_layers.new(name='UVMap')
_uv.uv.foreach_set('vector', [0.3958, 0.7537, 0.6042, 0.7537, 0.6042, 0.9963, 0.3958, 0.9963, 0.3958, 0.5014, 0.6042, 0.5014, 0.6042, 0.7486, 0.3958, 0.7486, 0.6287, 0.5014, 0.8713, 0.5014, 0.8713, 0.7486, 0.6287, 0.7486, 0.3958, 0.001389, 0.6042, 0.001389, 0.6042, 0.2486, 0.3958, 0.2486, 0.3958, 0.2537, 0.6042, 0.2537, 0.6042, 0.4963, 0.3958, 0.4963, 0.1287, 0.7486, 0.1287, 0.75, 0.125, 0.7486, 0.6042, 0.9963, 0.625, 0.9963, 0.6042, 1.0, 0.1287, 0.5014, 0.125, 0.5014, 0.1287, 0.5, 0.625, 0.2537, 0.6042, 0.2537, 0.6042, 0.25, 0.3713, 0.7486, 0.375, 0.7486, 0.3713, 0.75, 0.625, 0.7537, 0.6042, 0.7537, 0.6042, 0.75, 0.3713, 0.5014, 0.3713, 0.5, 0.375, 0.5014, 0.625, 0.5014, 0.6042, 0.5014, 0.6042, 0.5, 0.1287, 0.5014, 0.1287, 0.7486, 0.125, 0.7486, 0.125, 0.5014, 0.3958, 0.0, 0.6042, 0.0, 0.6042, 0.001389, 0.3958, 0.001389, 0.625, 0.001389, 0.625, 0.2486, 0.6042, 0.2486, 0.6042, 0.001389, 0.6042, 0.2537, 0.3958, 0.2537, 0.3958, 0.2486, 0.6042, 0.2486, 0.3713, 0.5014, 0.1287, 0.5014, 0.1287, 0.5, 0.3713, 0.5, 0.625, 0.2537, 0.625, 0.4963, 0.6042, 0.4963, 0.6042, 0.2537, 0.6042, 0.5014, 0.3958, 0.5014, 0.3958, 0.4963, 0.6042, 0.4963, 0.3713, 0.7486, 0.3713, 0.5014, 0.3958, 0.5014, 0.3958, 0.7486, 0.6287, 0.5014, 0.6287, 0.7486, 0.6042, 0.7486, 0.6042, 0.5014, 0.6042, 0.7537, 0.3958, 0.7537, 0.3958, 0.7486, 0.6042, 0.7486, 0.1287, 0.7486, 0.3713, 0.7486, 0.3713, 0.75, 0.1287, 0.75, 0.625, 0.7537, 0.625, 0.9963, 0.6042, 0.9963, 0.6042, 0.7537, 0.1287, 0.5014, 0.3713, 0.5014, 0.3713, 0.7486, 0.1287, 0.7486])
me_cube_009.materials.append(mat_sand)
me_cube_009.update()
me_cube_010 = bpy.data.meshes.new('Cube.010')
me_cube_010.from_pydata([(-0.34, -0.445, 0.96), (-0.34, -0.45, 0.965), (-0.345, -0.445, 0.965), (-0.34, -0.45, 1.015), (-0.34, -0.445, 1.02), (-0.345, -0.445, 1.015), (-0.34, 0.445, 0.96), (-0.345, 0.445, 0.965), (-0.34, 0.45, 0.965), (-0.34, 0.445, 1.02), (-0.34, 0.45, 1.015), (-0.345, 0.445, 1.015), (-0.01, -0.445, 0.96), (-0.005, -0.445, 0.965), (-0.01, -0.45, 0.965), (-0.01, -0.445, 1.02), (-0.01, -0.45, 1.015), (-0.005, -0.445, 1.015), (-0.01, 0.445, 0.96), (-0.01, 0.45, 0.965), (-0.005, 0.445, 0.965), (-0.01, 0.445, 1.02), (-0.005, 0.445, 1.015), (-0.01, 0.45, 1.015)], [], [(14, 16, 3, 1), (20, 22, 17, 13), (21, 9, 4, 15), (2, 5, 11, 7), (8, 10, 23, 19), (0, 1, 2), (3, 4, 5), (6, 7, 8), (9, 10, 11), (12, 13, 14), (15, 16, 17), (18, 19, 20), (21, 22, 23), (6, 0, 2, 7), (1, 3, 5, 2), (4, 9, 11, 5), (10, 8, 7, 11), (18, 6, 8, 19), (9, 21, 23, 10), (22, 20, 19, 23), (12, 18, 20, 13), (21, 15, 17, 22), (16, 14, 13, 17), (0, 12, 14, 1), (15, 4, 3, 16), (6, 18, 12, 0)])
_uv = me_cube_010.uv_layers.new(name='UVMap')
_uv.uv.foreach_set('vector', [0.3958, 0.7537, 0.6042, 0.7537, 0.6042, 0.9963, 0.3958, 0.9963, 0.3958, 0.5014, 0.6042, 0.5014, 0.6042, 0.7486, 0.3958, 0.7486, 0.6287, 0.5014, 0.8713, 0.5014, 0.8713, 0.7486, 0.6287, 0.7486, 0.3958, 0.001389, 0.6042, 0.001389, 0.6042, 0.2486, 0.3958, 0.2486, 0.3958, 0.2537, 0.6042, 0.2537, 0.6042, 0.4963, 0.3958, 0.4963, 0.1287, 0.7486, 0.1287, 0.75, 0.125, 0.7486, 0.6042, 0.9963, 0.625, 0.9963, 0.6042, 1.0, 0.1287, 0.5014, 0.125, 0.5014, 0.1287, 0.5, 0.625, 0.2537, 0.6042, 0.2537, 0.6042, 0.25, 0.3713, 0.7486, 0.375, 0.7486, 0.3713, 0.75, 0.625, 0.7537, 0.6042, 0.7537, 0.6042, 0.75, 0.3713, 0.5014, 0.3713, 0.5, 0.375, 0.5014, 0.625, 0.5014, 0.6042, 0.5014, 0.6042, 0.5, 0.1287, 0.5014, 0.1287, 0.7486, 0.125, 0.7486, 0.125, 0.5014, 0.3958, 0.0, 0.6042, 0.0, 0.6042, 0.001389, 0.3958, 0.001389, 0.625, 0.001389, 0.625, 0.2486, 0.6042, 0.2486, 0.6042, 0.001389, 0.6042, 0.2537, 0.3958, 0.2537, 0.3958, 0.2486, 0.6042, 0.2486, 0.3713, 0.5014, 0.1287, 0.5014, 0.1287, 0.5, 0.3713, 0.5, 0.625, 0.2537, 0.625, 0.4963, 0.6042, 0.4963, 0.6042, 0.2537, 0.6042, 0.5014, 0.3958, 0.5014, 0.3958, 0.4963, 0.6042, 0.4963, 0.3713, 0.7486, 0.3713, 0.5014, 0.3958, 0.5014, 0.3958, 0.7486, 0.6287, 0.5014, 0.6287, 0.7486, 0.6042, 0.7486, 0.6042, 0.5014, 0.6042, 0.7537, 0.3958, 0.7537, 0.3958, 0.7486, 0.6042, 0.7486, 0.1287, 0.7486, 0.3713, 0.7486, 0.3713, 0.75, 0.1287, 0.75, 0.625, 0.7537, 0.625, 0.9963, 0.6042, 0.9963, 0.6042, 0.7537, 0.1287, 0.5014, 0.3713, 0.5014, 0.3713, 0.7486, 0.1287, 0.7486])
me_cube_010.materials.append(mat_sand)
me_cube_010.update()
me_cube_011 = bpy.data.meshes.new('Cube.011')
me_cube_011.from_pydata([(0.01, -0.445, 0.96), (0.01, -0.45, 0.965), (0.005, -0.445, 0.965), (0.01, -0.45, 1.015), (0.01, -0.445, 1.02), (0.005, -0.445, 1.015), (0.01, 0.445, 0.96), (0.005, 0.445, 0.965), (0.01, 0.45, 0.965), (0.01, 0.445, 1.02), (0.01, 0.45, 1.015), (0.005, 0.445, 1.015), (0.34, -0.445, 0.96), (0.345, -0.445, 0.965), (0.34, -0.45, 0.965), (0.34, -0.445, 1.02), (0.34, -0.45, 1.015), (0.345, -0.445, 1.015), (0.34, 0.445, 0.96), (0.34, 0.45, 0.965), (0.345, 0.445, 0.965), (0.34, 0.445, 1.02), (0.345, 0.445, 1.015), (0.34, 0.45, 1.015)], [], [(14, 16, 3, 1), (20, 22, 17, 13), (21, 9, 4, 15), (2, 5, 11, 7), (8, 10, 23, 19), (0, 1, 2), (3, 4, 5), (6, 7, 8), (9, 10, 11), (12, 13, 14), (15, 16, 17), (18, 19, 20), (21, 22, 23), (6, 0, 2, 7), (1, 3, 5, 2), (4, 9, 11, 5), (10, 8, 7, 11), (18, 6, 8, 19), (9, 21, 23, 10), (22, 20, 19, 23), (12, 18, 20, 13), (21, 15, 17, 22), (16, 14, 13, 17), (0, 12, 14, 1), (15, 4, 3, 16), (6, 18, 12, 0)])
_uv = me_cube_011.uv_layers.new(name='UVMap')
_uv.uv.foreach_set('vector', [0.3958, 0.7537, 0.6042, 0.7537, 0.6042, 0.9963, 0.3958, 0.9963, 0.3958, 0.5014, 0.6042, 0.5014, 0.6042, 0.7486, 0.3958, 0.7486, 0.6287, 0.5014, 0.8713, 0.5014, 0.8713, 0.7486, 0.6287, 0.7486, 0.3958, 0.001389, 0.6042, 0.001389, 0.6042, 0.2486, 0.3958, 0.2486, 0.3958, 0.2537, 0.6042, 0.2537, 0.6042, 0.4963, 0.3958, 0.4963, 0.1287, 0.7486, 0.1287, 0.75, 0.125, 0.7486, 0.6042, 0.9963, 0.625, 0.9963, 0.6042, 1.0, 0.1287, 0.5014, 0.125, 0.5014, 0.1287, 0.5, 0.625, 0.2537, 0.6042, 0.2537, 0.6042, 0.25, 0.3713, 0.7486, 0.375, 0.7486, 0.3713, 0.75, 0.625, 0.7537, 0.6042, 0.7537, 0.6042, 0.75, 0.3713, 0.5014, 0.3713, 0.5, 0.375, 0.5014, 0.625, 0.5014, 0.6042, 0.5014, 0.6042, 0.5, 0.1287, 0.5014, 0.1287, 0.7486, 0.125, 0.7486, 0.125, 0.5014, 0.3958, 0.0, 0.6042, 0.0, 0.6042, 0.001389, 0.3958, 0.001389, 0.625, 0.001389, 0.625, 0.2486, 0.6042, 0.2486, 0.6042, 0.001389, 0.6042, 0.2537, 0.3958, 0.2537, 0.3958, 0.2486, 0.6042, 0.2486, 0.3713, 0.5014, 0.1287, 0.5014, 0.1287, 0.5, 0.3713, 0.5, 0.625, 0.2537, 0.625, 0.4963, 0.6042, 0.4963, 0.6042, 0.2537, 0.6042, 0.5014, 0.3958, 0.5014, 0.3958, 0.4963, 0.6042, 0.4963, 0.3713, 0.7486, 0.3713, 0.5014, 0.3958, 0.5014, 0.3958, 0.7486, 0.6287, 0.5014, 0.6287, 0.7486, 0.6042, 0.7486, 0.6042, 0.5014, 0.6042, 0.7537, 0.3958, 0.7537, 0.3958, 0.7486, 0.6042, 0.7486, 0.1287, 0.7486, 0.3713, 0.7486, 0.3713, 0.75, 0.1287, 0.75, 0.625, 0.7537, 0.625, 0.9963, 0.6042, 0.9963, 0.6042, 0.7537, 0.1287, 0.5014, 0.3713, 0.5014, 0.3713, 0.7486, 0.1287, 0.7486])
me_cube_011.materials.append(mat_sand)
me_cube_011.update()
me_cube_012 = bpy.data.meshes.new('Cube.012')
me_cube_012.from_pydata([(0.36, -0.445, 0.96), (0.36, -0.45, 0.965), (0.355, -0.445, 0.965), (0.36, -0.45, 1.015), (0.36, -0.445, 1.02), (0.355, -0.445, 1.015), (0.36, 0.445, 0.96), (0.355, 0.445, 0.965), (0.36, 0.45, 0.965), (0.36, 0.445, 1.02), (0.36, 0.45, 1.015), (0.355, 0.445, 1.015), (0.69, -0.445, 0.96), (0.695, -0.445, 0.965), (0.69, -0.45, 0.965), (0.69, -0.445, 1.02), (0.69, -0.45, 1.015), (0.695, -0.445, 1.015), (0.69, 0.445, 0.96), (0.69, 0.45, 0.965), (0.695, 0.445, 0.965), (0.69, 0.445, 1.02), (0.695, 0.445, 1.015), (0.69, 0.45, 1.015)], [], [(14, 16, 3, 1), (20, 22, 17, 13), (21, 9, 4, 15), (2, 5, 11, 7), (8, 10, 23, 19), (0, 1, 2), (3, 4, 5), (6, 7, 8), (9, 10, 11), (12, 13, 14), (15, 16, 17), (18, 19, 20), (21, 22, 23), (6, 0, 2, 7), (1, 3, 5, 2), (4, 9, 11, 5), (10, 8, 7, 11), (18, 6, 8, 19), (9, 21, 23, 10), (22, 20, 19, 23), (12, 18, 20, 13), (21, 15, 17, 22), (16, 14, 13, 17), (0, 12, 14, 1), (15, 4, 3, 16), (6, 18, 12, 0)])
_uv = me_cube_012.uv_layers.new(name='UVMap')
_uv.uv.foreach_set('vector', [0.3958, 0.7537, 0.6042, 0.7537, 0.6042, 0.9963, 0.3958, 0.9963, 0.3958, 0.5014, 0.6042, 0.5014, 0.6042, 0.7486, 0.3958, 0.7486, 0.6287, 0.5014, 0.8713, 0.5014, 0.8713, 0.7486, 0.6287, 0.7486, 0.3958, 0.001389, 0.6042, 0.001389, 0.6042, 0.2486, 0.3958, 0.2486, 0.3958, 0.2537, 0.6042, 0.2537, 0.6042, 0.4963, 0.3958, 0.4963, 0.1287, 0.7486, 0.1287, 0.75, 0.125, 0.7486, 0.6042, 0.9963, 0.625, 0.9963, 0.6042, 1.0, 0.1287, 0.5014, 0.125, 0.5014, 0.1287, 0.5, 0.625, 0.2537, 0.6042, 0.2537, 0.6042, 0.25, 0.3713, 0.7486, 0.375, 0.7486, 0.3713, 0.75, 0.625, 0.7537, 0.6042, 0.7537, 0.6042, 0.75, 0.3713, 0.5014, 0.3713, 0.5, 0.375, 0.5014, 0.625, 0.5014, 0.6042, 0.5014, 0.6042, 0.5, 0.1287, 0.5014, 0.1287, 0.7486, 0.125, 0.7486, 0.125, 0.5014, 0.3958, 0.0, 0.6042, 0.0, 0.6042, 0.001389, 0.3958, 0.001389, 0.625, 0.001389, 0.625, 0.2486, 0.6042, 0.2486, 0.6042, 0.001389, 0.6042, 0.2537, 0.3958, 0.2537, 0.3958, 0.2486, 0.6042, 0.2486, 0.3713, 0.5014, 0.1287, 0.5014, 0.1287, 0.5, 0.3713, 0.5, 0.625, 0.2537, 0.625, 0.4963, 0.6042, 0.4963, 0.6042, 0.2537, 0.6042, 0.5014, 0.3958, 0.5014, 0.3958, 0.4963, 0.6042, 0.4963, 0.3713, 0.7486, 0.3713, 0.5014, 0.3958, 0.5014, 0.3958, 0.7486, 0.6287, 0.5014, 0.6287, 0.7486, 0.6042, 0.7486, 0.6042, 0.5014, 0.6042, 0.7537, 0.3958, 0.7537, 0.3958, 0.7486, 0.6042, 0.7486, 0.1287, 0.7486, 0.3713, 0.7486, 0.3713, 0.75, 0.1287, 0.75, 0.625, 0.7537, 0.625, 0.9963, 0.6042, 0.9963, 0.6042, 0.7537, 0.1287, 0.5014, 0.3713, 0.5014, 0.3713, 0.7486, 0.1287, 0.7486])
me_cube_012.materials.append(mat_sand)
me_cube_012.update()
me_cylinder_004 = bpy.data.meshes.new('Cylinder.004')
me_cylinder_004.from_pydata([(-0.6, -0.4, 1.668), (0.6, -0.4, 1.668), (-0.6, -0.391, 1.666), (0.6, -0.391, 1.666), (-0.6, -0.3844, 1.659), (0.6, -0.3844, 1.659), (-0.6, -0.382, 1.65), (0.6, -0.382, 1.65), (-0.6, -0.3844, 1.641), (0.6, -0.3844, 1.641), (-0.6, -0.391, 1.634), (0.6, -0.391, 1.634), (-0.6, -0.4, 1.632), (0.6, -0.4, 1.632), (-0.6, -0.409, 1.634), (0.6, -0.409, 1.634), (-0.6, -0.4156, 1.641), (0.6, -0.4156, 1.641), (-0.6, -0.418, 1.65), (0.6, -0.418, 1.65), (-0.6, -0.4156, 1.659), (0.6, -0.4156, 1.659), (-0.6, -0.409, 1.666), (0.6, -0.409, 1.666)], [], [(0, 1, 3, 2), (2, 3, 5, 4), (4, 5, 7, 6), (6, 7, 9, 8), (8, 9, 11, 10), (10, 11, 13, 12), (12, 13, 15, 14), (14, 15, 17, 16), (16, 17, 19, 18), (18, 19, 21, 20), (3, 1, 23, 21, 19, 17, 15, 13, 11, 9, 7, 5), (20, 21, 23, 22), (22, 23, 1, 0), (0, 2, 4, 6, 8, 10, 12, 14, 16, 18, 20, 22)])
_uv = me_cylinder_004.uv_layers.new(name='UVMap')
_uv.uv.foreach_set('vector', [1.0, 0.5, 1.0, 1.0, 0.9167, 1.0, 0.9167, 0.5, 0.9167, 0.5, 0.9167, 1.0, 0.8333, 1.0, 0.8333, 0.5, 0.8333, 0.5, 0.8333, 1.0, 0.75, 1.0, 0.75, 0.5, 0.75, 0.5, 0.75, 1.0, 0.6667, 1.0, 0.6667, 0.5, 0.6667, 0.5, 0.6667, 1.0, 0.5833, 1.0, 0.5833, 0.5, 0.5833, 0.5, 0.5833, 1.0, 0.5, 1.0, 0.5, 0.5, 0.5, 0.5, 0.5, 1.0, 0.4167, 1.0, 0.4167, 0.5, 0.4167, 0.5, 0.4167, 1.0, 0.3333, 1.0, 0.3333, 0.5, 0.3333, 0.5, 0.3333, 1.0, 0.25, 1.0, 0.25, 0.5, 0.25, 0.5, 0.25, 1.0, 0.1667, 1.0, 0.1667, 0.5, 0.37, 0.4578, 0.25, 0.49, 0.13, 0.4578, 0.04215, 0.37, 0.01, 0.25, 0.04215, 0.13, 0.13, 0.04215, 0.25, 0.01, 0.37, 0.04215, 0.4578, 0.13, 0.49, 0.25, 0.4578, 0.37, 0.1667, 0.5, 0.1667, 1.0, 0.08333, 1.0, 0.08333, 0.5, 0.08333, 0.5, 0.08333, 1.0, 7.451e-08, 1.0, 7.451e-08, 0.5, 0.75, 0.49, 0.87, 0.4578, 0.9578, 0.37, 0.99, 0.25, 0.9578, 0.13, 0.87, 0.04215, 0.75, 0.01, 0.63, 0.04215, 0.5422, 0.13, 0.51, 0.25, 0.5422, 0.37, 0.63, 0.4578])
me_cylinder_004.materials.append(mat_steel)
me_cylinder_004.update()
me_cylinder_005 = bpy.data.meshes.new('Cylinder.005')
me_cylinder_005.from_pydata([(-0.6, 0.4, 1.668), (0.6, 0.4, 1.668), (-0.6, 0.409, 1.666), (0.6, 0.409, 1.666), (-0.6, 0.4156, 1.659), (0.6, 0.4156, 1.659), (-0.6, 0.418, 1.65), (0.6, 0.418, 1.65), (-0.6, 0.4156, 1.641), (0.6, 0.4156, 1.641), (-0.6, 0.409, 1.634), (0.6, 0.409, 1.634), (-0.6, 0.4, 1.632), (0.6, 0.4, 1.632), (-0.6, 0.391, 1.634), (0.6, 0.391, 1.634), (-0.6, 0.3844, 1.641), (0.6, 0.3844, 1.641), (-0.6, 0.382, 1.65), (0.6, 0.382, 1.65), (-0.6, 0.3844, 1.659), (0.6, 0.3844, 1.659), (-0.6, 0.391, 1.666), (0.6, 0.391, 1.666)], [], [(0, 1, 3, 2), (2, 3, 5, 4), (4, 5, 7, 6), (6, 7, 9, 8), (8, 9, 11, 10), (10, 11, 13, 12), (12, 13, 15, 14), (14, 15, 17, 16), (16, 17, 19, 18), (18, 19, 21, 20), (3, 1, 23, 21, 19, 17, 15, 13, 11, 9, 7, 5), (20, 21, 23, 22), (22, 23, 1, 0), (0, 2, 4, 6, 8, 10, 12, 14, 16, 18, 20, 22)])
_uv = me_cylinder_005.uv_layers.new(name='UVMap')
_uv.uv.foreach_set('vector', [1.0, 0.5, 1.0, 1.0, 0.9167, 1.0, 0.9167, 0.5, 0.9167, 0.5, 0.9167, 1.0, 0.8333, 1.0, 0.8333, 0.5, 0.8333, 0.5, 0.8333, 1.0, 0.75, 1.0, 0.75, 0.5, 0.75, 0.5, 0.75, 1.0, 0.6667, 1.0, 0.6667, 0.5, 0.6667, 0.5, 0.6667, 1.0, 0.5833, 1.0, 0.5833, 0.5, 0.5833, 0.5, 0.5833, 1.0, 0.5, 1.0, 0.5, 0.5, 0.5, 0.5, 0.5, 1.0, 0.4167, 1.0, 0.4167, 0.5, 0.4167, 0.5, 0.4167, 1.0, 0.3333, 1.0, 0.3333, 0.5, 0.3333, 0.5, 0.3333, 1.0, 0.25, 1.0, 0.25, 0.5, 0.25, 0.5, 0.25, 1.0, 0.1667, 1.0, 0.1667, 0.5, 0.37, 0.4578, 0.25, 0.49, 0.13, 0.4578, 0.04215, 0.37, 0.01, 0.25, 0.04215, 0.13, 0.13, 0.04215, 0.25, 0.01, 0.37, 0.04215, 0.4578, 0.13, 0.49, 0.25, 0.4578, 0.37, 0.1667, 0.5, 0.1667, 1.0, 0.08333, 1.0, 0.08333, 0.5, 0.08333, 0.5, 0.08333, 1.0, 7.451e-08, 1.0, 7.451e-08, 0.5, 0.75, 0.49, 0.87, 0.4578, 0.9578, 0.37, 0.99, 0.25, 0.9578, 0.13, 0.87, 0.04215, 0.75, 0.01, 0.63, 0.04215, 0.5422, 0.13, 0.51, 0.25, 0.5422, 0.37, 0.63, 0.4578])
me_cylinder_005.materials.append(mat_steel)
me_cylinder_005.update()
me_cylinder_006 = bpy.data.meshes.new('Cylinder.006')
me_cylinder_006.from_pydata([(-0.6, -0.4, 1.668), (-0.6, 0.4, 1.668), (-0.609, -0.4, 1.666), (-0.609, 0.4, 1.666), (-0.6156, -0.4, 1.659), (-0.6156, 0.4, 1.659), (-0.618, -0.4, 1.65), (-0.618, 0.4, 1.65), (-0.6156, -0.4, 1.641), (-0.6156, 0.4, 1.641), (-0.609, -0.4, 1.634), (-0.609, 0.4, 1.634), (-0.6, -0.4, 1.632), (-0.6, 0.4, 1.632), (-0.591, -0.4, 1.634), (-0.591, 0.4, 1.634), (-0.5844, -0.4, 1.641), (-0.5844, 0.4, 1.641), (-0.582, -0.4, 1.65), (-0.582, 0.4, 1.65), (-0.5844, -0.4, 1.659), (-0.5844, 0.4, 1.659), (-0.591, -0.4, 1.666), (-0.591, 0.4, 1.666)], [], [(0, 1, 3, 2), (2, 3, 5, 4), (4, 5, 7, 6), (6, 7, 9, 8), (8, 9, 11, 10), (10, 11, 13, 12), (12, 13, 15, 14), (14, 15, 17, 16), (16, 17, 19, 18), (18, 19, 21, 20), (3, 1, 23, 21, 19, 17, 15, 13, 11, 9, 7, 5), (20, 21, 23, 22), (22, 23, 1, 0), (0, 2, 4, 6, 8, 10, 12, 14, 16, 18, 20, 22)])
_uv = me_cylinder_006.uv_layers.new(name='UVMap')
_uv.uv.foreach_set('vector', [1.0, 0.5, 1.0, 1.0, 0.9167, 1.0, 0.9167, 0.5, 0.9167, 0.5, 0.9167, 1.0, 0.8333, 1.0, 0.8333, 0.5, 0.8333, 0.5, 0.8333, 1.0, 0.75, 1.0, 0.75, 0.5, 0.75, 0.5, 0.75, 1.0, 0.6667, 1.0, 0.6667, 0.5, 0.6667, 0.5, 0.6667, 1.0, 0.5833, 1.0, 0.5833, 0.5, 0.5833, 0.5, 0.5833, 1.0, 0.5, 1.0, 0.5, 0.5, 0.5, 0.5, 0.5, 1.0, 0.4167, 1.0, 0.4167, 0.5, 0.4167, 0.5, 0.4167, 1.0, 0.3333, 1.0, 0.3333, 0.5, 0.3333, 0.5, 0.3333, 1.0, 0.25, 1.0, 0.25, 0.5, 0.25, 0.5, 0.25, 1.0, 0.1667, 1.0, 0.1667, 0.5, 0.37, 0.4578, 0.25, 0.49, 0.13, 0.4578, 0.04215, 0.37, 0.01, 0.25, 0.04215, 0.13, 0.13, 0.04215, 0.25, 0.01, 0.37, 0.04215, 0.4578, 0.13, 0.49, 0.25, 0.4578, 0.37, 0.1667, 0.5, 0.1667, 1.0, 0.08333, 1.0, 0.08333, 0.5, 0.08333, 0.5, 0.08333, 1.0, 7.451e-08, 1.0, 7.451e-08, 0.5, 0.75, 0.49, 0.87, 0.4578, 0.9578, 0.37, 0.99, 0.25, 0.9578, 0.13, 0.87, 0.04215, 0.75, 0.01, 0.63, 0.04215, 0.5422, 0.13, 0.51, 0.25, 0.5422, 0.37, 0.63, 0.4578])
me_cylinder_006.materials.append(mat_steel)
me_cylinder_006.update()
me_cylinder_007 = bpy.data.meshes.new('Cylinder.007')
me_cylinder_007.from_pydata([(0.6, -0.4, 1.668), (0.6, 0.4, 1.668), (0.591, -0.4, 1.666), (0.591, 0.4, 1.666), (0.5844, -0.4, 1.659), (0.5844, 0.4, 1.659), (0.582, -0.4, 1.65), (0.582, 0.4, 1.65), (0.5844, -0.4, 1.641), (0.5844, 0.4, 1.641), (0.591, -0.4, 1.634), (0.591, 0.4, 1.634), (0.6, -0.4, 1.632), (0.6, 0.4, 1.632), (0.609, -0.4, 1.634), (0.609, 0.4, 1.634), (0.6156, -0.4, 1.641), (0.6156, 0.4, 1.641), (0.618, -0.4, 1.65), (0.618, 0.4, 1.65), (0.6156, -0.4, 1.659), (0.6156, 0.4, 1.659), (0.609, -0.4, 1.666), (0.609, 0.4, 1.666)], [], [(0, 1, 3, 2), (2, 3, 5, 4), (4, 5, 7, 6), (6, 7, 9, 8), (8, 9, 11, 10), (10, 11, 13, 12), (12, 13, 15, 14), (14, 15, 17, 16), (16, 17, 19, 18), (18, 19, 21, 20), (3, 1, 23, 21, 19, 17, 15, 13, 11, 9, 7, 5), (20, 21, 23, 22), (22, 23, 1, 0), (0, 2, 4, 6, 8, 10, 12, 14, 16, 18, 20, 22)])
_uv = me_cylinder_007.uv_layers.new(name='UVMap')
_uv.uv.foreach_set('vector', [1.0, 0.5, 1.0, 1.0, 0.9167, 1.0, 0.9167, 0.5, 0.9167, 0.5, 0.9167, 1.0, 0.8333, 1.0, 0.8333, 0.5, 0.8333, 0.5, 0.8333, 1.0, 0.75, 1.0, 0.75, 0.5, 0.75, 0.5, 0.75, 1.0, 0.6667, 1.0, 0.6667, 0.5, 0.6667, 0.5, 0.6667, 1.0, 0.5833, 1.0, 0.5833, 0.5, 0.5833, 0.5, 0.5833, 1.0, 0.5, 1.0, 0.5, 0.5, 0.5, 0.5, 0.5, 1.0, 0.4167, 1.0, 0.4167, 0.5, 0.4167, 0.5, 0.4167, 1.0, 0.3333, 1.0, 0.3333, 0.5, 0.3333, 0.5, 0.3333, 1.0, 0.25, 1.0, 0.25, 0.5, 0.25, 0.5, 0.25, 1.0, 0.1667, 1.0, 0.1667, 0.5, 0.37, 0.4578, 0.25, 0.49, 0.13, 0.4578, 0.04215, 0.37, 0.01, 0.25, 0.04215, 0.13, 0.13, 0.04215, 0.25, 0.01, 0.37, 0.04215, 0.4578, 0.13, 0.49, 0.25, 0.4578, 0.37, 0.1667, 0.5, 0.1667, 1.0, 0.08333, 1.0, 0.08333, 0.5, 0.08333, 0.5, 0.08333, 1.0, 7.451e-08, 1.0, 7.451e-08, 0.5, 0.75, 0.49, 0.87, 0.4578, 0.9578, 0.37, 0.99, 0.25, 0.9578, 0.13, 0.87, 0.04215, 0.75, 0.01, 0.63, 0.04215, 0.5422, 0.13, 0.51, 0.25, 0.5422, 0.37, 0.63, 0.4578])
me_cylinder_007.materials.append(mat_steel)
me_cylinder_007.update()
me_cylinder_008 = bpy.data.meshes.new('Cylinder.008')
me_cylinder_008.from_pydata([(-0.6143, 0.4, 0.1309), (0.5857, 0.4, 1.711), (-0.6124, 0.409, 0.1294), (0.5876, 0.409, 1.709), (-0.6072, 0.4156, 0.1254), (0.5928, 0.4156, 1.705), (-0.6, 0.418, 0.12), (0.6, 0.418, 1.7), (-0.5928, 0.4156, 0.1146), (0.6072, 0.4156, 1.695), (-0.5876, 0.409, 0.1106), (0.6124, 0.409, 1.691), (-0.5857, 0.4, 0.1091), (0.6143, 0.4, 1.689), (-0.5876, 0.391, 0.1106), (0.6124, 0.391, 1.691), (-0.5928, 0.3844, 0.1146), (0.6072, 0.3844, 1.695), (-0.6, 0.382, 0.12), (0.6, 0.382, 1.7), (-0.6072, 0.3844, 0.1254), (0.5928, 0.3844, 1.705), (-0.6124, 0.391, 0.1294), (0.5876, 0.391, 1.709)], [], [(0, 1, 3, 2), (2, 3, 5, 4), (4, 5, 7, 6), (6, 7, 9, 8), (8, 9, 11, 10), (10, 11, 13, 12), (12, 13, 15, 14), (14, 15, 17, 16), (16, 17, 19, 18), (18, 19, 21, 20), (3, 1, 23, 21, 19, 17, 15, 13, 11, 9, 7, 5), (20, 21, 23, 22), (22, 23, 1, 0), (0, 2, 4, 6, 8, 10, 12, 14, 16, 18, 20, 22)])
_uv = me_cylinder_008.uv_layers.new(name='UVMap')
_uv.uv.foreach_set('vector', [1.0, 0.5, 1.0, 1.0, 0.9167, 1.0, 0.9167, 0.5, 0.9167, 0.5, 0.9167, 1.0, 0.8333, 1.0, 0.8333, 0.5, 0.8333, 0.5, 0.8333, 1.0, 0.75, 1.0, 0.75, 0.5, 0.75, 0.5, 0.75, 1.0, 0.6667, 1.0, 0.6667, 0.5, 0.6667, 0.5, 0.6667, 1.0, 0.5833, 1.0, 0.5833, 0.5, 0.5833, 0.5, 0.5833, 1.0, 0.5, 1.0, 0.5, 0.5, 0.5, 0.5, 0.5, 1.0, 0.4167, 1.0, 0.4167, 0.5, 0.4167, 0.5, 0.4167, 1.0, 0.3333, 1.0, 0.3333, 0.5, 0.3333, 0.5, 0.3333, 1.0, 0.25, 1.0, 0.25, 0.5, 0.25, 0.5, 0.25, 1.0, 0.1667, 1.0, 0.1667, 0.5, 0.37, 0.4578, 0.25, 0.49, 0.13, 0.4578, 0.04215, 0.37, 0.01, 0.25, 0.04215, 0.13, 0.13, 0.04215, 0.25, 0.01, 0.37, 0.04215, 0.4578, 0.13, 0.49, 0.25, 0.4578, 0.37, 0.1667, 0.5, 0.1667, 1.0, 0.08333, 1.0, 0.08333, 0.5, 0.08333, 0.5, 0.08333, 1.0, 7.451e-08, 1.0, 7.451e-08, 0.5, 0.75, 0.49, 0.87, 0.4578, 0.9578, 0.37, 0.99, 0.25, 0.9578, 0.13, 0.87, 0.04215, 0.75, 0.01, 0.63, 0.04215, 0.5422, 0.13, 0.51, 0.25, 0.5422, 0.37, 0.63, 0.4578])
me_cylinder_008.materials.append(mat_steel)
me_cylinder_008.update()
me_cylinder_009 = bpy.data.meshes.new('Cylinder.009')
me_cylinder_009.from_pydata([(0.6143, 0.4, 0.1309), (-0.5857, 0.4, 1.711), (0.6124, 0.391, 0.1294), (-0.5876, 0.391, 1.709), (0.6072, 0.3844, 0.1254), (-0.5928, 0.3844, 1.705), (0.6, 0.382, 0.12), (-0.6, 0.382, 1.7), (0.5928, 0.3844, 0.1146), (-0.6072, 0.3844, 1.695), (0.5876, 0.391, 0.1106), (-0.6124, 0.391, 1.691), (0.5857, 0.4, 0.1091), (-0.6143, 0.4, 1.689), (0.5876, 0.409, 0.1106), (-0.6124, 0.409, 1.691), (0.5928, 0.4156, 0.1146), (-0.6072, 0.4156, 1.695), (0.6, 0.418, 0.12), (-0.6, 0.418, 1.7), (0.6072, 0.4156, 0.1254), (-0.5928, 0.4156, 1.705), (0.6124, 0.409, 0.1294), (-0.5876, 0.409, 1.709)], [], [(0, 1, 3, 2), (2, 3, 5, 4), (4, 5, 7, 6), (6, 7, 9, 8), (8, 9, 11, 10), (10, 11, 13, 12), (12, 13, 15, 14), (14, 15, 17, 16), (16, 17, 19, 18), (18, 19, 21, 20), (3, 1, 23, 21, 19, 17, 15, 13, 11, 9, 7, 5), (20, 21, 23, 22), (22, 23, 1, 0), (0, 2, 4, 6, 8, 10, 12, 14, 16, 18, 20, 22)])
_uv = me_cylinder_009.uv_layers.new(name='UVMap')
_uv.uv.foreach_set('vector', [1.0, 0.5, 1.0, 1.0, 0.9167, 1.0, 0.9167, 0.5, 0.9167, 0.5, 0.9167, 1.0, 0.8333, 1.0, 0.8333, 0.5, 0.8333, 0.5, 0.8333, 1.0, 0.75, 1.0, 0.75, 0.5, 0.75, 0.5, 0.75, 1.0, 0.6667, 1.0, 0.6667, 0.5, 0.6667, 0.5, 0.6667, 1.0, 0.5833, 1.0, 0.5833, 0.5, 0.5833, 0.5, 0.5833, 1.0, 0.5, 1.0, 0.5, 0.5, 0.5, 0.5, 0.5, 1.0, 0.4167, 1.0, 0.4167, 0.5, 0.4167, 0.5, 0.4167, 1.0, 0.3333, 1.0, 0.3333, 0.5, 0.3333, 0.5, 0.3333, 1.0, 0.25, 1.0, 0.25, 0.5, 0.25, 0.5, 0.25, 1.0, 0.1667, 1.0, 0.1667, 0.5, 0.37, 0.4578, 0.25, 0.49, 0.13, 0.4578, 0.04215, 0.37, 0.01, 0.25, 0.04215, 0.13, 0.13, 0.04215, 0.25, 0.01, 0.37, 0.04215, 0.4578, 0.13, 0.49, 0.25, 0.4578, 0.37, 0.1667, 0.5, 0.1667, 1.0, 0.08333, 1.0, 0.08333, 0.5, 0.08333, 0.5, 0.08333, 1.0, 7.451e-08, 1.0, 7.451e-08, 0.5, 0.75, 0.49, 0.87, 0.4578, 0.9578, 0.37, 0.99, 0.25, 0.9578, 0.13, 0.87, 0.04215, 0.75, 0.01, 0.63, 0.04215, 0.5422, 0.13, 0.51, 0.25, 0.5422, 0.37, 0.63, 0.4578])
me_cylinder_009.materials.append(mat_steel)
me_cylinder_009.update()

# ---- objects
ob_scaffold_foot = bpy.data.objects.new('Scaffold foot', me_cube_001)
ob_scaffold_upright = bpy.data.objects.new('Scaffold upright', me_cylinder)
ob_scaffold_foot_001 = bpy.data.objects.new('Scaffold foot.001', me_cube_002)
ob_scaffold_upright_001 = bpy.data.objects.new('Scaffold upright.001', me_cylinder_001)
ob_scaffold_foot_002 = bpy.data.objects.new('Scaffold foot.002', me_cube_003)
ob_scaffold_upright_002 = bpy.data.objects.new('Scaffold upright.002', me_cylinder_002)
ob_scaffold_foot_003 = bpy.data.objects.new('Scaffold foot.003', me_cube_004)
ob_scaffold_upright_003 = bpy.data.objects.new('Scaffold upright.003', me_cylinder_003)
ob_scaffold_support_x = bpy.data.objects.new('Scaffold support X', me_cube_005)
ob_scaffold_support_x_001 = bpy.data.objects.new('Scaffold support X.001', me_cube_006)
ob_scaffold_support_y = bpy.data.objects.new('Scaffold support Y', me_cube_007)
ob_scaffold_support_y_001 = bpy.data.objects.new('Scaffold support Y.001', me_cube_008)
ob_scaffold_deck = bpy.data.objects.new('Scaffold deck', me_cube_009)
ob_scaffold_deck_001 = bpy.data.objects.new('Scaffold deck.001', me_cube_010)
ob_scaffold_deck_002 = bpy.data.objects.new('Scaffold deck.002', me_cube_011)
ob_scaffold_deck_003 = bpy.data.objects.new('Scaffold deck.003', me_cube_012)
ob_scaffold_guard = bpy.data.objects.new('Scaffold guard', me_cylinder_004)
ob_scaffold_guard_001 = bpy.data.objects.new('Scaffold guard.001', me_cylinder_005)
ob_scaffold_guard_002 = bpy.data.objects.new('Scaffold guard.002', me_cylinder_006)
ob_scaffold_guard_003 = bpy.data.objects.new('Scaffold guard.003', me_cylinder_007)
ob_scaffold_diagonal = bpy.data.objects.new('Scaffold diagonal', me_cylinder_008)
ob_scaffold_diagonal_001 = bpy.data.objects.new('Scaffold diagonal.001', me_cylinder_009)

# ---- transforms, parenting, visibility, modifiers, constraints
ob_scaffold_foot.location = (0.0, 0.0, 0.0)
ob_scaffold_upright.location = (0.0, 0.0, 0.0)
ob_scaffold_foot_001.location = (0.0, 0.0, 0.0)
ob_scaffold_upright_001.location = (0.0, 0.0, 0.0)
ob_scaffold_foot_002.location = (0.0, 0.0, 0.0)
ob_scaffold_upright_002.location = (0.0, 0.0, 0.0)
ob_scaffold_foot_003.location = (0.0, 0.0, 0.0)
ob_scaffold_upright_003.location = (0.0, 0.0, 0.0)
ob_scaffold_support_x.location = (0.0, 0.0, 0.0)
ob_scaffold_support_x_001.location = (0.0, 0.0, 0.0)
ob_scaffold_support_y.location = (0.0, 0.0, 0.0)
ob_scaffold_support_y_001.location = (0.0, 0.0, 0.0)
ob_scaffold_deck.location = (0.0, 0.0, 0.0)
ob_scaffold_deck_001.location = (0.0, 0.0, 0.0)
ob_scaffold_deck_002.location = (0.0, 0.0, 0.0)
ob_scaffold_deck_003.location = (0.0, 0.0, 0.0)
ob_scaffold_guard.location = (0.0, 0.0, 0.0)
ob_scaffold_guard_001.location = (0.0, 0.0, 0.0)
ob_scaffold_guard_002.location = (0.0, 0.0, 0.0)
ob_scaffold_guard_003.location = (0.0, 0.0, 0.0)
ob_scaffold_diagonal.location = (0.0, 0.0, 0.0)
ob_scaffold_diagonal_001.location = (0.0, 0.0, 0.0)

# ---- collection membership
col_collection.objects.link(ob_scaffold_foot)
col_collection.objects.link(ob_scaffold_upright)
col_collection.objects.link(ob_scaffold_foot_001)
col_collection.objects.link(ob_scaffold_upright_001)
col_collection.objects.link(ob_scaffold_foot_002)
col_collection.objects.link(ob_scaffold_upright_002)
col_collection.objects.link(ob_scaffold_foot_003)
col_collection.objects.link(ob_scaffold_upright_003)
col_collection.objects.link(ob_scaffold_support_x)
col_collection.objects.link(ob_scaffold_support_x_001)
col_collection.objects.link(ob_scaffold_support_y)
col_collection.objects.link(ob_scaffold_support_y_001)
col_collection.objects.link(ob_scaffold_deck)
col_collection.objects.link(ob_scaffold_deck_001)
col_collection.objects.link(ob_scaffold_deck_002)
col_collection.objects.link(ob_scaffold_deck_003)
col_collection.objects.link(ob_scaffold_guard)
col_collection.objects.link(ob_scaffold_guard_001)
col_collection.objects.link(ob_scaffold_guard_002)
col_collection.objects.link(ob_scaffold_guard_003)
col_collection.objects.link(ob_scaffold_diagonal)
col_collection.objects.link(ob_scaffold_diagonal_001)

# ---- scene / render settings (as saved in the file)
scene.frame_start = 1; scene.frame_end = 250; scene.frame_set(1)
scene.render.engine = 'BLENDER_EEVEE_NEXT'
bpy.context.view_layer.update()

# ---- added for rendering (the .blend has no active camera and no usable light): camera, sun
cam_auto = bpy.data.cameras.new('AutoCamera')
cam_auto.lens = 50.0
cam_auto.sensor_width = 36.0
cam_auto.clip_end = 1000.0
ob_auto_camera = bpy.data.objects.new('AutoCamera', cam_auto)
scene.collection.objects.link(ob_auto_camera)
ob_auto_camera.location = (2.2972, -2.75665, 2.75276)
ob_auto_camera.rotation_euler = (1.09748, -7.21219e-08, 0.694738)
scene.camera = ob_auto_camera
light_auto_sun = bpy.data.lights.new('AutoSun', 'SUN')
light_auto_sun.energy = 3.0
light_auto_sun.angle = 0.0523599
ob_auto_sun = bpy.data.objects.new('AutoSun', light_auto_sun)
scene.collection.objects.link(ob_auto_sun)
ob_auto_sun.rotation_euler = (0.872665, 0.174533, 0.523599)
bpy.context.view_layer.update()
